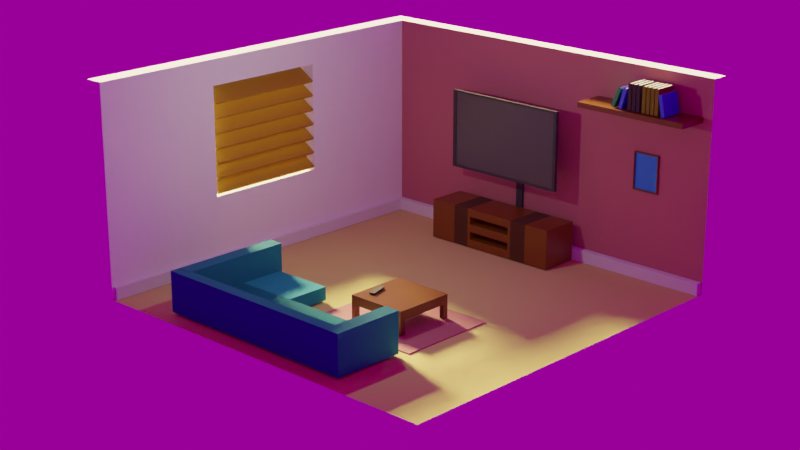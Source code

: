 # Source: living_room.blend  (saved by Blender 2.80.75; exported with 4.5.12 LTS)
import bpy
from mathutils import Matrix  # noqa: F401  (used for matrix-valued properties, if any)

bpy.ops.wm.read_factory_settings(use_empty=True)
scene = bpy.context.scene
scene.name = 'Scene'

# ---- collections
col_collection = bpy.data.collections.new('Collection'); scene.collection.children.link(col_collection)

# ---- images (referenced by path relative to the original .blend; pixels are not part of the script)
import os
ASSET_DIR = os.environ.get("B2B_ASSET_DIR", "")  # directory of the original .blend (textures are referenced by path, not embedded)
HERE = os.path.dirname(os.path.abspath(__file__))  # packed textures are extracted next to this script under _unpacked/

def load_image(name, relpath, width, height, colorspace="sRGB"):
    """Load a texture the original file referenced (path relative to the .blend, or extracted next to this script)."""
    p = next((c for c in (os.path.join(HERE, relpath), os.path.join(ASSET_DIR, relpath)) if relpath and os.path.exists(c)), "")
    if p:
        img = bpy.data.images.load(p, check_existing=True)
        img.name = name
    else:  # same state as the original file: an image datablock whose file is absent (Cycles renders it pink)
        img = bpy.data.images.new(name, width, height)
        img.source = "FILE"
        img.filepath = "//" + (relpath or name)
    img.colorspace_settings.name = colorspace
    return img
img_autumn_hockey_1k_hdr = load_image('autumn_hockey_1k.hdr', 'autumn_hockey_1k.hdr', 1024, 1024, 'Linear Rec.709')

# ---- materials (node trees are filled in below, after node groups)
mat_wall1 = bpy.data.materials.new('Wall1')
mat_wall1.alpha_threshold = 0.0
mat_wall1.line_color = (0.0, 0.0, 0.0, 1.0)
mat_wall2 = bpy.data.materials.new('Wall2')
mat_ground = bpy.data.materials.new('Ground')
mat_wood_001 = bpy.data.materials.new('Wood.001')
mat_carpet = bpy.data.materials.new('Carpet')
mat_couch = bpy.data.materials.new('Couch')
mat_cushions = bpy.data.materials.new('Cushions')
mat_tv = bpy.data.materials.new('TV')
mat_tv_border = bpy.data.materials.new('TV border')
mat_wood = bpy.data.materials.new('Wood')
mat_wood_darker = bpy.data.materials.new('Wood darker')
mat_frame = bpy.data.materials.new('Frame')
mat_photo = bpy.data.materials.new('Photo')
mat_blinds = bpy.data.materials.new('Blinds')
mat_tv_remote = bpy.data.materials.new('TV remote')
mat_pages = bpy.data.materials.new('Pages')
mat_book2 = bpy.data.materials.new('Book2')
mat_book1 = bpy.data.materials.new('Book1')
mat_book3 = bpy.data.materials.new('Book3')
mat_book4 = bpy.data.materials.new('Book4')

# ---- material node trees
mat_wall1.use_nodes = True; mat_wall1.node_tree.nodes.clear()
_N = mat_wall1.node_tree.nodes; _L = mat_wall1.node_tree.links
n0 = _N.new('ShaderNodeOutputMaterial'); n0.name = 'Material Output'; n0.location = (300, 300)
n1 = _N.new('ShaderNodeBsdfPrincipled'); n1.name = 'Principled BSDF'; n1.location = (10, 300)
n1.distribution = 'GGX'
n1.subsurface_method = 'BURLEY'
n1.inputs[0].default_value = (1.0, 1.0, 1.0, 1.0)
n1.inputs[2].default_value = 1.0
n1.inputs[3].default_value = 1.45
n1.inputs[27].default_value = (0.0, 0.0, 0.0, 1.0)
n1.inputs[28].default_value = 1.0
_L.new(n1.outputs[0], n0.inputs[0])
n0.is_active_output = True
mat_wall2.use_nodes = True; mat_wall2.node_tree.nodes.clear()
_N = mat_wall2.node_tree.nodes; _L = mat_wall2.node_tree.links
n0 = _N.new('ShaderNodeOutputMaterial'); n0.name = 'Material Output'; n0.location = (300, 300)
n1 = _N.new('ShaderNodeBsdfPrincipled'); n1.name = 'Principled BSDF'; n1.location = (10, 300)
n1.distribution = 'GGX'
n1.subsurface_method = 'BURLEY'
n1.inputs[0].default_value = (0.4784, 0.1398, 0.1578, 1.0)
n1.inputs[2].default_value = 1.0
n1.inputs[3].default_value = 1.45
n1.inputs[27].default_value = (0.0, 0.0, 0.0, 1.0)
n1.inputs[28].default_value = 1.0
_L.new(n1.outputs[0], n0.inputs[0])
n0.is_active_output = True
mat_ground.use_nodes = True; mat_ground.node_tree.nodes.clear()
_N = mat_ground.node_tree.nodes; _L = mat_ground.node_tree.links
n0 = _N.new('ShaderNodeOutputMaterial'); n0.name = 'Material Output'; n0.location = (300, 300)
n1 = _N.new('ShaderNodeBsdfPrincipled'); n1.name = 'Principled BSDF'; n1.location = (10, 300)
n1.distribution = 'GGX'
n1.subsurface_method = 'BURLEY'
n1.inputs[0].default_value = (0.6793, 0.5656, 0.1677, 1.0)
n1.inputs[2].default_value = 1.0
n1.inputs[3].default_value = 1.45
n1.inputs[27].default_value = (0.0, 0.0, 0.0, 1.0)
n1.inputs[28].default_value = 1.0
_L.new(n1.outputs[0], n0.inputs[0])
n0.is_active_output = True
mat_wood_001.use_nodes = True; mat_wood_001.node_tree.nodes.clear()
_N = mat_wood_001.node_tree.nodes; _L = mat_wood_001.node_tree.links
n0 = _N.new('ShaderNodeOutputMaterial'); n0.name = 'Material Output'; n0.location = (300, 300)
n1 = _N.new('ShaderNodeBsdfPrincipled'); n1.name = 'Principled BSDF'; n1.location = (10, 300)
n1.distribution = 'GGX'
n1.subsurface_method = 'BURLEY'
n1.inputs[0].default_value = (0.1141, 0.03126, 0.0, 1.0)
n1.inputs[2].default_value = 0.3158
n1.inputs[3].default_value = 1.45
n1.inputs[27].default_value = (0.0, 0.0, 0.0, 1.0)
n1.inputs[28].default_value = 1.0
_L.new(n1.outputs[0], n0.inputs[0])
n0.is_active_output = True
mat_carpet.use_nodes = True; mat_carpet.node_tree.nodes.clear()
_N = mat_carpet.node_tree.nodes; _L = mat_carpet.node_tree.links
n0 = _N.new('ShaderNodeOutputMaterial'); n0.name = 'Material Output'; n0.location = (300, 300)
n1 = _N.new('ShaderNodeBsdfPrincipled'); n1.name = 'Principled BSDF'; n1.location = (10, 300)
n1.distribution = 'GGX'
n1.subsurface_method = 'BURLEY'
n1.inputs[0].default_value = (0.4784, 0.1398, 0.1578, 1.0)
n1.inputs[3].default_value = 1.45
n1.inputs[27].default_value = (0.0, 0.0, 0.0, 1.0)
n1.inputs[28].default_value = 1.0
_L.new(n1.outputs[0], n0.inputs[0])
n0.is_active_output = True
mat_couch.use_nodes = True; mat_couch.node_tree.nodes.clear()
_N = mat_couch.node_tree.nodes; _L = mat_couch.node_tree.links
n0 = _N.new('ShaderNodeOutputMaterial'); n0.name = 'Material Output'; n0.location = (300, 300)
n1 = _N.new('ShaderNodeBsdfPrincipled'); n1.name = 'Principled BSDF'; n1.location = (10, 300)
n1.distribution = 'GGX'
n1.subsurface_method = 'BURLEY'
n1.inputs[0].default_value = (0.00104, 0.1848, 0.2305, 1.0)
n1.inputs[2].default_value = 1.0
n1.inputs[3].default_value = 1.45
n1.inputs[27].default_value = (0.0, 0.0, 0.0, 1.0)
n1.inputs[28].default_value = 1.0
_L.new(n1.outputs[0], n0.inputs[0])
n0.is_active_output = True
mat_cushions.use_nodes = True; mat_cushions.node_tree.nodes.clear()
_N = mat_cushions.node_tree.nodes; _L = mat_cushions.node_tree.links
n0 = _N.new('ShaderNodeOutputMaterial'); n0.name = 'Material Output'; n0.location = (300, 300)
n1 = _N.new('ShaderNodeBsdfPrincipled'); n1.name = 'Principled BSDF'; n1.location = (10, 300)
n1.distribution = 'GGX'
n1.subsurface_method = 'BURLEY'
n1.inputs[0].default_value = (0.001214, 0.2582, 0.3231, 1.0)
n1.inputs[2].default_value = 1.0
n1.inputs[3].default_value = 1.45
n1.inputs[27].default_value = (0.0, 0.0, 0.0, 1.0)
n1.inputs[28].default_value = 1.0
_L.new(n1.outputs[0], n0.inputs[0])
n0.is_active_output = True
mat_tv.use_nodes = True; mat_tv.node_tree.nodes.clear()
_N = mat_tv.node_tree.nodes; _L = mat_tv.node_tree.links
n0 = _N.new('ShaderNodeOutputMaterial'); n0.name = 'Material Output'; n0.location = (300, 300)
n1 = _N.new('ShaderNodeBsdfPrincipled'); n1.name = 'Principled BSDF'; n1.location = (10, 300)
n1.distribution = 'GGX'
n1.subsurface_method = 'BURLEY'
n1.inputs[0].default_value = (0.0633, 0.0633, 0.0633, 1.0)
n1.inputs[2].default_value = 0.3246
n1.inputs[3].default_value = 1.45
n1.inputs[13].default_value = 0.4386
n1.inputs[27].default_value = (0.0, 0.0, 0.0, 1.0)
n1.inputs[28].default_value = 1.0
_L.new(n1.outputs[0], n0.inputs[0])
n0.is_active_output = True
mat_tv_border.use_nodes = True; mat_tv_border.node_tree.nodes.clear()
_N = mat_tv_border.node_tree.nodes; _L = mat_tv_border.node_tree.links
n0 = _N.new('ShaderNodeOutputMaterial'); n0.name = 'Material Output'; n0.location = (300, 300)
n1 = _N.new('ShaderNodeBsdfPrincipled'); n1.name = 'Principled BSDF'; n1.location = (10, 300)
n1.distribution = 'GGX'
n1.subsurface_method = 'BURLEY'
n1.inputs[0].default_value = (0.02727, 0.02727, 0.02727, 1.0)
n1.inputs[2].default_value = 0.7895
n1.inputs[3].default_value = 1.45
n1.inputs[27].default_value = (0.0, 0.0, 0.0, 1.0)
n1.inputs[28].default_value = 1.0
_L.new(n1.outputs[0], n0.inputs[0])
n0.is_active_output = True
mat_wood.use_nodes = True; mat_wood.node_tree.nodes.clear()
_N = mat_wood.node_tree.nodes; _L = mat_wood.node_tree.links
n0 = _N.new('ShaderNodeOutputMaterial'); n0.name = 'Material Output'; n0.location = (300, 300)
n1 = _N.new('ShaderNodeBsdfPrincipled'); n1.name = 'Principled BSDF'; n1.location = (10, 300)
n1.distribution = 'GGX'
n1.subsurface_method = 'BURLEY'
n1.inputs[0].default_value = (0.155, 0.04124, 0.0, 1.0)
n1.inputs[2].default_value = 0.3158
n1.inputs[3].default_value = 1.45
n1.inputs[27].default_value = (0.0, 0.0, 0.0, 1.0)
n1.inputs[28].default_value = 1.0
_L.new(n1.outputs[0], n0.inputs[0])
n0.is_active_output = True
mat_wood_darker.use_nodes = True; mat_wood_darker.node_tree.nodes.clear()
_N = mat_wood_darker.node_tree.nodes; _L = mat_wood_darker.node_tree.links
n0 = _N.new('ShaderNodeOutputMaterial'); n0.name = 'Material Output'; n0.location = (300, 300)
n1 = _N.new('ShaderNodeBsdfPrincipled'); n1.name = 'Principled BSDF'; n1.location = (10, 300)
n1.distribution = 'GGX'
n1.subsurface_method = 'BURLEY'
n1.inputs[0].default_value = (0.05814, 0.01728, 0.0, 1.0)
n1.inputs[2].default_value = 1.0
n1.inputs[3].default_value = 1.45
n1.inputs[27].default_value = (0.0, 0.0, 0.0, 1.0)
n1.inputs[28].default_value = 1.0
_L.new(n1.outputs[0], n0.inputs[0])
n0.is_active_output = True
mat_frame.use_nodes = True; mat_frame.node_tree.nodes.clear()
_N = mat_frame.node_tree.nodes; _L = mat_frame.node_tree.links
n0 = _N.new('ShaderNodeOutputMaterial'); n0.name = 'Material Output'; n0.location = (300, 300)
n1 = _N.new('ShaderNodeBsdfPrincipled'); n1.name = 'Principled BSDF'; n1.location = (10, 300)
n1.distribution = 'GGX'
n1.subsurface_method = 'BURLEY'
n1.inputs[0].default_value = (0.155, 0.04124, 0.0, 1.0)
n1.inputs[3].default_value = 1.45
n1.inputs[27].default_value = (0.0, 0.0, 0.0, 1.0)
n1.inputs[28].default_value = 1.0
_L.new(n1.outputs[0], n0.inputs[0])
n0.is_active_output = True
mat_photo.use_nodes = True; mat_photo.node_tree.nodes.clear()
_N = mat_photo.node_tree.nodes; _L = mat_photo.node_tree.links
n0 = _N.new('ShaderNodeOutputMaterial'); n0.name = 'Material Output'; n0.location = (300, 300)
n1 = _N.new('ShaderNodeBsdfPrincipled'); n1.name = 'Principled BSDF'; n1.location = (10, 300)
n1.distribution = 'GGX'
n1.subsurface_method = 'BURLEY'
n1.inputs[0].default_value = (0.01234, 0.2414, 0.8, 1.0)
n1.inputs[3].default_value = 1.45
n1.inputs[27].default_value = (0.0, 0.0, 0.0, 1.0)
n1.inputs[28].default_value = 1.0
_L.new(n1.outputs[0], n0.inputs[0])
n0.is_active_output = True
mat_blinds.use_nodes = True; mat_blinds.node_tree.nodes.clear()
_N = mat_blinds.node_tree.nodes; _L = mat_blinds.node_tree.links
n0 = _N.new('ShaderNodeOutputMaterial'); n0.name = 'Material Output'; n0.location = (300, 300)
n1 = _N.new('ShaderNodeBsdfPrincipled'); n1.name = 'Principled BSDF'; n1.location = (10, 300)
n1.distribution = 'GGX'
n1.subsurface_method = 'BURLEY'
n1.inputs[0].default_value = (0.4124, 0.2403, 0.008011, 1.0)
n1.inputs[2].default_value = 1.0
n1.inputs[3].default_value = 1.45
n1.inputs[27].default_value = (0.0, 0.0, 0.0, 1.0)
n1.inputs[28].default_value = 1.0
_L.new(n1.outputs[0], n0.inputs[0])
n0.is_active_output = True
mat_tv_remote.use_nodes = True; mat_tv_remote.node_tree.nodes.clear()
_N = mat_tv_remote.node_tree.nodes; _L = mat_tv_remote.node_tree.links
n0 = _N.new('ShaderNodeOutputMaterial'); n0.name = 'Material Output'; n0.location = (300, 300)
n1 = _N.new('ShaderNodeBsdfPrincipled'); n1.name = 'Principled BSDF'; n1.location = (10, 300)
n1.distribution = 'GGX'
n1.subsurface_method = 'BURLEY'
n1.inputs[0].default_value = (0.01491, 0.01491, 0.01491, 1.0)
n1.inputs[3].default_value = 1.45
n1.inputs[27].default_value = (0.0, 0.0, 0.0, 1.0)
n1.inputs[28].default_value = 1.0
_L.new(n1.outputs[0], n0.inputs[0])
n0.is_active_output = True
mat_pages.use_nodes = True; mat_pages.node_tree.nodes.clear()
_N = mat_pages.node_tree.nodes; _L = mat_pages.node_tree.links
n0 = _N.new('ShaderNodeOutputMaterial'); n0.name = 'Material Output'; n0.location = (300, 300)
n1 = _N.new('ShaderNodeBsdfPrincipled'); n1.name = 'Principled BSDF'; n1.location = (10, 300)
n1.distribution = 'GGX'
n1.subsurface_method = 'BURLEY'
n1.inputs[3].default_value = 1.45
n1.inputs[27].default_value = (0.0, 0.0, 0.0, 1.0)
n1.inputs[28].default_value = 1.0
_L.new(n1.outputs[0], n0.inputs[0])
n0.is_active_output = True
mat_book2.use_nodes = True; mat_book2.node_tree.nodes.clear()
_N = mat_book2.node_tree.nodes; _L = mat_book2.node_tree.links
n0 = _N.new('ShaderNodeOutputMaterial'); n0.name = 'Material Output'; n0.location = (300, 300)
n1 = _N.new('ShaderNodeBsdfPrincipled'); n1.name = 'Principled BSDF'; n1.location = (10, 300)
n1.distribution = 'GGX'
n1.subsurface_method = 'BURLEY'
n1.inputs[0].default_value = (0.02367, 0.03344, 0.8, 1.0)
n1.inputs[3].default_value = 1.45
n1.inputs[27].default_value = (0.0, 0.0, 0.0, 1.0)
n1.inputs[28].default_value = 1.0
_L.new(n1.outputs[0], n0.inputs[0])
n0.is_active_output = True
mat_book1.use_nodes = True; mat_book1.node_tree.nodes.clear()
_N = mat_book1.node_tree.nodes; _L = mat_book1.node_tree.links
n0 = _N.new('ShaderNodeOutputMaterial'); n0.name = 'Material Output'; n0.location = (300, 300)
n1 = _N.new('ShaderNodeBsdfPrincipled'); n1.name = 'Principled BSDF'; n1.location = (10, 300)
n1.distribution = 'GGX'
n1.subsurface_method = 'BURLEY'
n1.inputs[0].default_value = (0.0, 0.2596, 0.06292, 1.0)
n1.inputs[3].default_value = 1.45
n1.inputs[27].default_value = (0.0, 0.0, 0.0, 1.0)
n1.inputs[28].default_value = 1.0
_L.new(n1.outputs[0], n0.inputs[0])
n0.is_active_output = True
mat_book3.use_nodes = True; mat_book3.node_tree.nodes.clear()
_N = mat_book3.node_tree.nodes; _L = mat_book3.node_tree.links
n0 = _N.new('ShaderNodeOutputMaterial'); n0.name = 'Material Output'; n0.location = (300, 300)
n1 = _N.new('ShaderNodeBsdfPrincipled'); n1.name = 'Principled BSDF'; n1.location = (10, 300)
n1.distribution = 'GGX'
n1.subsurface_method = 'BURLEY'
n1.inputs[0].default_value = (0.04, 0.02311, 0.02929, 1.0)
n1.inputs[2].default_value = 1.0
n1.inputs[3].default_value = 1.45
n1.inputs[27].default_value = (0.0, 0.0, 0.0, 1.0)
n1.inputs[28].default_value = 1.0
_L.new(n1.outputs[0], n0.inputs[0])
n0.is_active_output = True
mat_book4.use_nodes = True; mat_book4.node_tree.nodes.clear()
_N = mat_book4.node_tree.nodes; _L = mat_book4.node_tree.links
n0 = _N.new('ShaderNodeOutputMaterial'); n0.name = 'Material Output'; n0.location = (300, 300)
n1 = _N.new('ShaderNodeBsdfPrincipled'); n1.name = 'Principled BSDF'; n1.location = (10, 300)
n1.distribution = 'GGX'
n1.subsurface_method = 'BURLEY'
n1.inputs[0].default_value = (0.1675, 0.1735, 0.003869, 1.0)
n1.inputs[2].default_value = 1.0
n1.inputs[3].default_value = 1.45
n1.inputs[27].default_value = (0.0, 0.0, 0.0, 1.0)
n1.inputs[28].default_value = 1.0
_L.new(n1.outputs[0], n0.inputs[0])
n0.is_active_output = True

# ---- world
world_easyhdr = bpy.data.worlds.new('EasyHDR'); scene.world = world_easyhdr
world_easyhdr.use_nodes = True; world_easyhdr.node_tree.nodes.clear()
_N = world_easyhdr.node_tree.nodes; _L = world_easyhdr.node_tree.links
n0 = _N.new('ShaderNodeTexCoord'); n0.name = 'Texture Coordinate'; n0.location = (130, 252)
n1 = _N.new('ShaderNodeMapping'); n1.name = 'Mapping'; n1.location = (310, 252)
n2 = _N.new('ShaderNodeTexEnvironment'); n2.name = 'Environment'; n2.location = (680, 252)
n2.image = img_autumn_hockey_1k_hdr
n3 = _N.new('ShaderNodeBackground'); n3.name = 'Background'; n3.location = (1500, 252)
n4 = _N.new('ShaderNodeGamma'); n4.name = 'Gamma'; n4.location = (960, 350)
n5 = _N.new('ShaderNodeHueSaturation'); n5.name = 'Saturation'; n5.location = (1120, 350)
n6 = _N.new('ShaderNodeMix'); n6.name = 'Mix'; n6.location = (1290, 350)
n6.data_type = 'RGBA'
n6.blend_type = 'MULTIPLY'
n6.inputs[0].default_value = 0.0
n6.inputs[7].default_value = (0.5, 0.4744, 0.4744, 1.0)
n7 = _N.new('ShaderNodeMath'); n7.name = 'Math_multiply'; n7.location = (960, 100)
n7.operation = 'MULTIPLY'
n7.inputs[1].default_value = 0.0
n8 = _N.new('ShaderNodeMath'); n8.name = 'Math_divide'; n8.location = (1120, 100)
n8.operation = 'DIVIDE'
n8.inputs[1].default_value = 100.0
n9 = _N.new('ShaderNodeMath'); n9.name = 'Math_add'; n9.location = (1290, 100)
n9.inputs[1].default_value = 0.2
n10 = _N.new('ShaderNodeOutputWorld'); n10.name = 'World Output'; n10.location = (1660, 252)
_L.new(n0.outputs[0], n1.inputs[0])
_L.new(n1.outputs[0], n2.inputs[0])
_L.new(n2.outputs[0], n4.inputs[0])
_L.new(n4.outputs[0], n5.inputs[4])
_L.new(n5.outputs[0], n6.inputs[6])
_L.new(n2.outputs[0], n7.inputs[0])
_L.new(n7.outputs[0], n8.inputs[0])
_L.new(n8.outputs[0], n9.inputs[0])
_L.new(n9.outputs[0], n3.inputs[1])
_L.new(n6.outputs[2], n3.inputs[0])
_L.new(n3.outputs[0], n10.inputs[0])
n10.is_active_output = True
world_easyhdr.use_sun_shadow = False
world_easyhdr.sun_shadow_jitter_overblur = 0.0

# ---- cameras
cam_camera = bpy.data.cameras.new('Camera')
cam_camera.clip_end = 100.0
cam_camera.lens = 72.9
cam_camera.ortho_scale = 7.314
cam_camera.lens_unit = 'FOV'

# ---- lights
light_light = bpy.data.lights.new('Light', 'POINT')
light_light.color = (0.8728, 1.0, 0.7556)
light_light.transmission_factor = 0.0
light_light.energy = 500.0
light_light.shadow_soft_size = 0.1
light_light.shadow_maximum_resolution = 0.002
light_light.use_absolute_resolution = True
light_light_001 = bpy.data.lights.new('Light.001', 'SUN')
light_light_001.color = (1.0, 0.7248, 0.3519)
light_light_001.transmission_factor = 0.0
light_light_001.angle = 0.1993
light_light_001.energy = 25.0
light_light_001.shadow_soft_size = 0.09541
light_light_001.shadow_cascade_max_distance = 1000.0

# ---- meshes
me_cube = bpy.data.meshes.new('Cube')
me_cube.from_pydata([(1.0, 1.0, 1.0), (1.0, 1.0, -1.0), (1.0, -1.0, 1.0), (1.0, -1.0, -1.0), (-1.0, 1.0, 1.0), (-1.0, 1.0, -1.0), (-1.0, -1.0, 1.0), (-1.0, -1.0, -1.0), (-0.9145, 1.0, -1.0), (-0.9145, -1.0, 1.0), (-0.9145, -1.0, -1.0), (-0.9145, 1.0, 1.0), (-1.0, -0.9079, -1.0), (1.0, -0.9079, 1.0), (-1.0, -0.9079, 1.0), (1.0, -0.9079, -1.0), (-0.9145, -0.9079, -1.0), (-0.9145, -0.9079, 1.0), (-0.9145, -1.0, 109.3), (-1.0, -1.0, 109.3), (1.0, -0.9079, 109.3), (1.0, -1.0, 109.3), (-1.0, -0.9079, 109.3), (-1.0, 1.0, 109.3), (-0.9145, 1.0, 109.3), (-0.9145, -0.9079, 109.3), (-0.2763, -1.0, -1.0), (0.3618, -1.0, -1.0), (-0.2763, 1.0, 1.0), (0.3618, 1.0, 1.0), (0.3618, 1.0, -1.0), (-0.2763, 1.0, -1.0), (0.3618, -1.0, 1.0), (-0.2763, -1.0, 1.0), (-0.2763, -0.9079, 1.0), (0.3618, -0.9079, 1.0), (0.3618, -0.9079, -1.0), (-0.2763, -0.9079, -1.0), (0.3618, -1.0, 109.3), (-0.2763, -1.0, 109.3), (-0.2763, -0.9079, 109.3), (0.3618, -0.9079, 109.3), (-1.0, -1.0, 38.1), (-0.9145, -1.0, 38.1), (-0.9145, -0.9079, 38.1), (1.0, -0.9079, 38.1), (-1.0, 1.0, 38.1), (-0.9145, 1.0, 38.1), (1.0, -1.0, 38.1), (-1.0, -0.9079, 38.1), (-0.2763, -1.0, 38.1), (0.3618, -1.0, 38.1), (0.3618, -0.9079, 38.1), (-0.2763, -0.9079, 38.1), (-0.9145, -1.0, 95.75), (-0.9145, -0.9079, 95.75), (-1.0, 1.0, 95.75), (1.0, -1.0, 95.75), (-0.2763, -1.0, 95.75), (0.3618, -1.0, 95.75), (0.3618, -0.9079, 95.75), (-0.2763, -0.9079, 95.75), (-1.0, -1.0, 95.75), (1.0, -0.9079, 95.75), (-0.9145, 1.0, 95.75), (-1.0, -0.9079, 95.75)], [], [(64, 56, 23, 24), (10, 9, 6, 7), (12, 14, 4, 5), (36, 15, 3, 27), (15, 13, 2, 3), (30, 29, 0, 1), (5, 4, 11, 8), (12, 16, 10, 7), (26, 33, 9, 10), (61, 55, 25, 40), (28, 11, 17, 34), (5, 8, 16, 12), (1, 0, 13, 15), (30, 1, 15, 36), (7, 6, 14, 12), (62, 54, 18, 19), (25, 22, 19, 18), (40, 25, 18, 39), (24, 23, 22, 25), (59, 57, 21, 38), (65, 62, 19, 22), (56, 65, 22, 23), (57, 63, 20, 21), (55, 64, 24, 25), (54, 58, 39, 18), (58, 59, 38, 39), (20, 41, 38, 21), (41, 40, 39, 38), (8, 31, 37, 16), (31, 30, 36, 37), (0, 29, 35, 13), (29, 28, 34, 35), (63, 60, 41, 20), (60, 61, 40, 41), (3, 2, 32, 27), (27, 32, 33, 26), (8, 11, 28, 31), (31, 28, 29, 30), (16, 37, 26, 10), (37, 36, 27, 26), (35, 34, 53, 52), (13, 35, 52, 45), (33, 32, 51, 50), (9, 33, 50, 43), (17, 11, 47, 44), (2, 13, 45, 48), (4, 14, 49, 46), (14, 6, 42, 49), (32, 2, 48, 51), (6, 9, 43, 42), (34, 17, 44, 53), (11, 4, 46, 47), (58, 50, 53, 61), (45, 52, 60, 63), (53, 50, 51, 52), (43, 50, 58, 54), (44, 47, 64, 55), (48, 45, 63, 57), (46, 49, 65, 56), (49, 42, 62, 65), (51, 48, 57, 59), (42, 43, 54, 62), (53, 44, 55, 61), (47, 46, 56, 64), (61, 60, 59, 58), (59, 60, 52, 51)])
me_cube.polygons.foreach_set('material_index', [0, 0, 0, 0, 0, 0, 0, 0, 0, 0, 2, 0, 0, 0, 0, 0, 0, 0, 0, 0, 0, 0, 0, 1, 0, 0, 0, 0, 0, 0, 2, 2, 0, 0, 0, 0, 0, 0, 0, 0, 0, 0, 0, 0, 1, 0, 0, 0, 0, 0, 0, 0, 0, 0, 0, 0, 1, 0, 0, 0, 0, 0, 0, 0, 0, 0])
_uv = me_cube.uv_layers.new(name='UVMap')
_uv.uv.foreach_set('vector', [0.875, 0.5107, 0.875, 0.5, 0.875, 0.5, 0.875, 0.5107, 0.375, 0.4893, 0.625, 0.4893, 0.625, 0.5, 0.375, 0.5, 0.375, 0.5115, 0.625, 0.5115, 0.625, 0.75, 0.375, 0.75, 0.5452, 0.9885, 0.625, 0.9885, 0.625, 1.0, 0.5452, 1.0, 0.125, 0.7385, 0.375, 0.7385, 0.375, 0.75, 0.125, 0.75, 0.625, 0.6702, 0.875, 0.6702, 0.875, 0.75, 0.625, 0.75, 0.625, 0.5, 0.875, 0.5, 0.875, 0.5107, 0.625, 0.5107, 0.375, 0.9885, 0.3857, 0.9885, 0.3857, 1.0, 0.375, 1.0, 0.375, 0.4095, 0.625, 0.4095, 0.625, 0.4893, 0.375, 0.4893, 0.5345, 0.2385, 0.6143, 0.2385, 0.6143, 0.2385, 0.5345, 0.2385, 0.5345, 0.0, 0.6143, 0.0, 0.6143, 0.2385, 0.5345, 0.2385, 0.375, 0.75, 0.3857, 0.75, 0.3857, 0.9885, 0.375, 0.9885, 0.125, 0.5, 0.375, 0.5, 0.375, 0.7385, 0.125, 0.7385, 0.5452, 0.75, 0.625, 0.75, 0.625, 0.9885, 0.5452, 0.9885, 0.375, 0.5, 0.625, 0.5, 0.625, 0.5115, 0.375, 0.5115, 0.625, 0.5, 0.625, 0.4893, 0.625, 0.4893, 0.625, 0.5, 0.6143, 0.2385, 0.625, 0.2385, 0.625, 0.25, 0.6143, 0.25, 0.5345, 0.2385, 0.6143, 0.2385, 0.6143, 0.25, 0.5345, 0.25, 0.6143, 0.0, 0.625, 0.0, 0.625, 0.2385, 0.6143, 0.2385, 0.625, 0.3298, 0.625, 0.25, 0.625, 0.25, 0.625, 0.3298, 0.625, 0.5115, 0.625, 0.5, 0.625, 0.5, 0.625, 0.5115, 0.625, 0.75, 0.625, 0.5115, 0.625, 0.5115, 0.625, 0.75, 0.375, 0.75, 0.375, 0.7385, 0.375, 0.7385, 0.375, 0.75, 0.6143, 0.2385, 0.6143, 0.0, 0.6143, 0.0, 0.6143, 0.2385, 0.625, 0.4893, 0.625, 0.4095, 0.625, 0.4095, 0.625, 0.4893, 0.625, 0.4095, 0.625, 0.3298, 0.625, 0.3298, 0.625, 0.4095, 0.375, 0.2385, 0.4548, 0.2385, 0.4548, 0.25, 0.375, 0.25, 0.4548, 0.2385, 0.5345, 0.2385, 0.5345, 0.25, 0.4548, 0.25, 0.3857, 0.75, 0.4655, 0.75, 0.4655, 0.9885, 0.3857, 0.9885, 0.4655, 0.75, 0.5452, 0.75, 0.5452, 0.9885, 0.4655, 0.9885, 0.375, 0.0, 0.4548, 0.0, 0.4548, 0.2385, 0.375, 0.2385, 0.4548, 0.0, 0.5345, 0.0, 0.5345, 0.2385, 0.4548, 0.2385, 0.375, 0.2385, 0.4548, 0.2385, 0.4548, 0.2385, 0.375, 0.2385, 0.4548, 0.2385, 0.5345, 0.2385, 0.5345, 0.2385, 0.4548, 0.2385, 0.375, 0.25, 0.625, 0.25, 0.625, 0.3298, 0.375, 0.3298, 0.375, 0.3298, 0.625, 0.3298, 0.625, 0.4095, 0.375, 0.4095, 0.625, 0.5107, 0.875, 0.5107, 0.875, 0.5905, 0.625, 0.5905, 0.625, 0.5905, 0.875, 0.5905, 0.875, 0.6702, 0.625, 0.6702, 0.3857, 0.9885, 0.4655, 0.9885, 0.4655, 1.0, 0.3857, 1.0, 0.4655, 0.9885, 0.5452, 0.9885, 0.5452, 1.0, 0.4655, 1.0, 0.4548, 0.2385, 0.5345, 0.2385, 0.5345, 0.2385, 0.4548, 0.2385, 0.375, 0.2385, 0.4548, 0.2385, 0.4548, 0.2385, 0.375, 0.2385, 0.625, 0.4095, 0.625, 0.3298, 0.625, 0.3298, 0.625, 0.4095, 0.625, 0.4893, 0.625, 0.4095, 0.625, 0.4095, 0.625, 0.4893, 0.6143, 0.2385, 0.6143, 0.0, 0.6143, 0.0, 0.6143, 0.2385, 0.375, 0.75, 0.375, 0.7385, 0.375, 0.7385, 0.375, 0.75, 0.625, 0.75, 0.625, 0.5115, 0.625, 0.5115, 0.625, 0.75, 0.625, 0.5115, 0.625, 0.5, 0.625, 0.5, 0.625, 0.5115, 0.625, 0.3298, 0.625, 0.25, 0.625, 0.25, 0.625, 0.3298, 0.625, 0.5, 0.625, 0.4893, 0.625, 0.4893, 0.625, 0.5, 0.5345, 0.2385, 0.6143, 0.2385, 0.6143, 0.2385, 0.5345, 0.2385, 0.875, 0.5107, 0.875, 0.5, 0.875, 0.5, 0.875, 0.5107, 0.625, 0.4095, 0.625, 0.4095, 0.5345, 0.2385, 0.5345, 0.2385, 0.375, 0.2385, 0.4548, 0.2385, 0.4548, 0.2385, 0.375, 0.2385, 0.5345, 0.2385, 0.625, 0.4095, 0.625, 0.3298, 0.4548, 0.2385, 0.625, 0.4893, 0.625, 0.4095, 0.625, 0.4095, 0.625, 0.4893, 0.6143, 0.2385, 0.6143, 0.0, 0.6143, 0.0, 0.6143, 0.2385, 0.375, 0.75, 0.375, 0.7385, 0.375, 0.7385, 0.375, 0.75, 0.625, 0.75, 0.625, 0.5115, 0.625, 0.5115, 0.625, 0.75, 0.625, 0.5115, 0.625, 0.5, 0.625, 0.5, 0.625, 0.5115, 0.625, 0.3298, 0.625, 0.25, 0.625, 0.25, 0.625, 0.3298, 0.625, 0.5, 0.625, 0.4893, 0.625, 0.4893, 0.625, 0.5, 0.5345, 0.2385, 0.6143, 0.2385, 0.6143, 0.2385, 0.5345, 0.2385, 0.875, 0.5107, 0.875, 0.5, 0.875, 0.5, 0.875, 0.5107, 0.5345, 0.2385, 0.4548, 0.2385, 0.625, 0.3298, 0.625, 0.4095, 0.625, 0.3298, 0.4548, 0.2385, 0.4548, 0.2385, 0.625, 0.3298])
me_cube.materials.append(mat_wall1)
me_cube.materials.append(mat_wall2)
me_cube.materials.append(mat_ground)
me_cube.use_remesh_preserve_volume = False
me_cube.use_remesh_preserve_attributes = False
me_cube.use_mirror_vertex_groups = False
me_cube.update()
me_cube_001 = bpy.data.meshes.new('Cube.001')
me_cube_001.from_pydata([(-1.0, -1.0, -1.0), (-1.0, -1.0, 1.0), (-1.0, 1.0, -1.0), (-1.0, 1.0, 1.0), (1.0, -1.0, -1.0), (1.0, -1.0, 1.0), (1.0, 1.0, -1.0), (1.0, 1.0, 1.0), (-0.9656, 1.0, -1.0), (-0.9656, 1.0, 1.0), (-0.9656, -1.0, -1.0), (-0.9656, -1.0, 1.0), (-1.0, 157.8, 1.0), (-1.0, 157.8, -1.0), (-0.9656, 157.8, -1.0), (-0.9656, 157.8, 1.0)], [], [(0, 1, 3, 2), (8, 9, 7, 6), (6, 7, 5, 4), (10, 11, 1, 0), (8, 6, 4, 10), (9, 3, 1, 11), (7, 9, 11, 5), (2, 8, 10, 0), (4, 5, 11, 10), (8, 2, 13, 14), (13, 12, 15, 14), (3, 9, 15, 12), (2, 3, 12, 13), (9, 8, 14, 15)])
_uv = me_cube_001.uv_layers.new(name='UVMap')
_uv.uv.foreach_set('vector', [0.375, 0.0, 0.625, 0.0, 0.625, 0.25, 0.375, 0.25, 0.375, 0.2543, 0.625, 0.2543, 0.625, 0.5, 0.375, 0.5, 0.375, 0.5, 0.625, 0.5, 0.625, 0.75, 0.375, 0.75, 0.375, 0.9957, 0.625, 0.9957, 0.625, 1.0, 0.375, 1.0, 0.1293, 0.5, 0.375, 0.5, 0.375, 0.75, 0.1293, 0.75, 0.8707, 0.5, 0.875, 0.5, 0.875, 0.75, 0.8707, 0.75, 0.625, 0.5, 0.8707, 0.5, 0.8707, 0.75, 0.625, 0.75, 0.125, 0.5, 0.1293, 0.5, 0.1293, 0.75, 0.125, 0.75, 0.375, 0.75, 0.625, 0.75, 0.625, 0.9957, 0.375, 0.9957, 0.1293, 0.5, 0.125, 0.5, 0.125, 0.5, 0.1293, 0.5, 0.375, 0.25, 0.625, 0.25, 0.625, 0.2543, 0.375, 0.2543, 0.875, 0.5, 0.8707, 0.5, 0.8707, 0.5, 0.875, 0.5, 0.375, 0.25, 0.625, 0.25, 0.625, 0.25, 0.375, 0.25, 0.625, 0.2543, 0.375, 0.2543, 0.375, 0.2543, 0.625, 0.2543])
me_cube_001.use_remesh_preserve_volume = False
me_cube_001.use_remesh_preserve_attributes = False
me_cube_001.use_mirror_vertex_groups = False
me_cube_001.update()
me_cube_002 = bpy.data.meshes.new('Cube.002')
me_cube_002.from_pydata([(1.0, -1.0, -1.0), (1.0, -1.0, 1.0), (1.0, 0.0, -1.0), (1.0, 0.0, 1.0), (0.0, -1.0, -1.0), (0.0, -1.0, 1.0), (0.0, 0.0, 1.0), (0.0, 0.0, -1.0), (1.0, -0.8462, 1.0), (1.0, -0.8462, -1.0), (0.0, -0.8462, 1.0), (0.0, -0.8462, -1.0), (0.8242, -1.0, -1.0), (0.8242, 0.0, 1.0), (0.8242, -1.0, 1.0), (0.8242, 0.0, -1.0), (0.8242, -0.8462, 1.0), (0.8242, -0.8462, -1.0), (0.8242, -0.8462, -4.082), (1.0, -0.8462, -4.082), (1.0, -1.0, -4.082), (0.8242, -1.0, -4.082)], [], [(9, 8, 1, 0), (9, 0, 20, 19), (16, 10, 5, 14), (12, 14, 5, 4), (13, 6, 10, 16), (15, 2, 9, 17), (2, 3, 8, 9), (7, 15, 17, 11), (3, 13, 16, 8), (0, 1, 14, 12), (8, 16, 14, 1), (11, 17, 12, 4), (0, 12, 21, 20), (17, 9, 19, 18), (21, 18, 19, 20), (12, 17, 18, 21)])
_uv = me_cube_002.uv_layers.new(name='UVMap')
_uv.uv.foreach_set('vector', [0.375, 0.7308, 0.625, 0.7308, 0.625, 0.75, 0.375, 0.75, 0.375, 0.7308, 0.375, 0.75, 0.375, 0.75, 0.375, 0.7308, 0.647, 0.7308, 0.75, 0.7308, 0.75, 0.75, 0.647, 0.75, 0.375, 0.772, 0.625, 0.772, 0.625, 0.875, 0.375, 0.875, 0.647, 0.625, 0.75, 0.625, 0.75, 0.7308, 0.647, 0.7308, 0.353, 0.625, 0.375, 0.625, 0.375, 0.7308, 0.353, 0.7308, 0.375, 0.625, 0.625, 0.625, 0.625, 0.7308, 0.375, 0.7308, 0.25, 0.625, 0.353, 0.625, 0.353, 0.7308, 0.25, 0.7308, 0.625, 0.625, 0.647, 0.625, 0.647, 0.7308, 0.625, 0.7308, 0.375, 0.75, 0.625, 0.75, 0.625, 0.772, 0.375, 0.772, 0.625, 0.7308, 0.647, 0.7308, 0.647, 0.75, 0.625, 0.75, 0.25, 0.7308, 0.353, 0.7308, 0.353, 0.75, 0.25, 0.75, 0.375, 0.75, 0.375, 0.772, 0.375, 0.772, 0.375, 0.75, 0.353, 0.7308, 0.375, 0.7308, 0.375, 0.7308, 0.353, 0.7308, 0.353, 0.75, 0.353, 0.7308, 0.375, 0.7308, 0.375, 0.75, 0.353, 0.75, 0.353, 0.7308, 0.353, 0.7308, 0.353, 0.75])
me_cube_002.materials.append(mat_wood_001)
me_cube_002.use_remesh_preserve_volume = False
me_cube_002.use_remesh_preserve_attributes = False
me_cube_002.use_mirror_vertex_groups = False
me_cube_002.update()
me_cube_003 = bpy.data.meshes.new('Cube.003')
me_cube_003.from_pydata([(-1.0, -1.0, -1.0), (-1.0, -1.0, 1.0), (-1.0, 1.0, -1.0), (-1.0, 1.0, 1.0), (1.0, -1.0, -1.0), (1.0, -1.0, 1.0), (1.0, 1.0, -1.0), (1.0, 1.0, 1.0)], [], [(0, 1, 3, 2), (2, 3, 7, 6), (6, 7, 5, 4), (4, 5, 1, 0), (2, 6, 4, 0), (7, 3, 1, 5)])
_uv = me_cube_003.uv_layers.new(name='UVMap')
_uv.uv.foreach_set('vector', [0.375, 0.0, 0.625, 0.0, 0.625, 0.25, 0.375, 0.25, 0.375, 0.25, 0.625, 0.25, 0.625, 0.5, 0.375, 0.5, 0.375, 0.5, 0.625, 0.5, 0.625, 0.75, 0.375, 0.75, 0.375, 0.75, 0.625, 0.75, 0.625, 1.0, 0.375, 1.0, 0.125, 0.5, 0.375, 0.5, 0.375, 0.75, 0.125, 0.75, 0.625, 0.5, 0.875, 0.5, 0.875, 0.75, 0.625, 0.75])
me_cube_003.materials.append(mat_carpet)
me_cube_003.use_remesh_preserve_volume = False
me_cube_003.use_remesh_preserve_attributes = False
me_cube_003.use_mirror_vertex_groups = False
me_cube_003.update()
me_cube_006 = bpy.data.meshes.new('Cube.006')
me_cube_006.from_pydata([(-1.0, -1.0, -1.0), (-1.0, -1.0, 1.0), (-1.0, 1.0, -1.0), (-1.0, 1.0, 1.0), (1.0, -1.0, -1.0), (1.0, -1.0, 1.0), (1.0, 1.0, -1.0), (1.0, 1.0, 1.0)], [], [(0, 1, 3, 2), (2, 3, 7, 6), (6, 7, 5, 4), (4, 5, 1, 0), (2, 6, 4, 0), (7, 3, 1, 5)])
_uv = me_cube_006.uv_layers.new(name='UVMap')
_uv.uv.foreach_set('vector', [0.375, 0.0, 0.625, 0.0, 0.625, 0.25, 0.375, 0.25, 0.375, 0.25, 0.625, 0.25, 0.625, 0.5, 0.375, 0.5, 0.375, 0.5, 0.625, 0.5, 0.625, 0.75, 0.375, 0.75, 0.375, 0.75, 0.625, 0.75, 0.625, 1.0, 0.375, 1.0, 0.125, 0.5, 0.375, 0.5, 0.375, 0.75, 0.125, 0.75, 0.625, 0.5, 0.875, 0.5, 0.875, 0.75, 0.625, 0.75])
me_cube_006.materials.append(mat_couch)
me_cube_006.use_remesh_preserve_volume = False
me_cube_006.use_remesh_preserve_attributes = False
me_cube_006.use_mirror_vertex_groups = False
me_cube_006.update()
me_cube_007 = bpy.data.meshes.new('Cube.007')
me_cube_007.from_pydata([(-1.0, -1.0, -1.0), (-1.0, -1.0, 1.0), (-1.0, 1.0, -1.0), (-1.0, 1.0, 1.0), (1.0, -1.0, -1.0), (1.0, -1.0, 1.0), (1.0, 1.0, -1.0), (1.0, 1.0, 1.0)], [], [(0, 1, 3, 2), (2, 3, 7, 6), (6, 7, 5, 4), (4, 5, 1, 0), (2, 6, 4, 0), (7, 3, 1, 5)])
_uv = me_cube_007.uv_layers.new(name='UVMap')
_uv.uv.foreach_set('vector', [0.375, 0.0, 0.625, 0.0, 0.625, 0.25, 0.375, 0.25, 0.375, 0.25, 0.625, 0.25, 0.625, 0.5, 0.375, 0.5, 0.375, 0.5, 0.625, 0.5, 0.625, 0.75, 0.375, 0.75, 0.375, 0.75, 0.625, 0.75, 0.625, 1.0, 0.375, 1.0, 0.125, 0.5, 0.375, 0.5, 0.375, 0.75, 0.125, 0.75, 0.625, 0.5, 0.875, 0.5, 0.875, 0.75, 0.625, 0.75])
me_cube_007.materials.append(mat_couch)
me_cube_007.use_remesh_preserve_volume = False
me_cube_007.use_remesh_preserve_attributes = False
me_cube_007.use_mirror_vertex_groups = False
me_cube_007.update()
me_cube_009 = bpy.data.meshes.new('Cube.009')
me_cube_009.from_pydata([(-1.0, -1.0, -1.0), (-1.0, -1.0, 1.0), (-1.0, 1.0, -1.0), (-1.0, 1.0, 1.0), (1.0, -1.0, -1.0), (1.0, -1.0, 1.0), (1.0, 1.0, -1.0), (1.0, 1.0, 1.0)], [], [(0, 1, 3, 2), (2, 3, 7, 6), (6, 7, 5, 4), (4, 5, 1, 0), (2, 6, 4, 0), (7, 3, 1, 5)])
_uv = me_cube_009.uv_layers.new(name='UVMap')
_uv.uv.foreach_set('vector', [0.375, 0.0, 0.625, 0.0, 0.625, 0.25, 0.375, 0.25, 0.375, 0.25, 0.625, 0.25, 0.625, 0.5, 0.375, 0.5, 0.375, 0.5, 0.625, 0.5, 0.625, 0.75, 0.375, 0.75, 0.375, 0.75, 0.625, 0.75, 0.625, 1.0, 0.375, 1.0, 0.125, 0.5, 0.375, 0.5, 0.375, 0.75, 0.125, 0.75, 0.625, 0.5, 0.875, 0.5, 0.875, 0.75, 0.625, 0.75])
me_cube_009.materials.append(mat_couch)
me_cube_009.use_remesh_preserve_volume = False
me_cube_009.use_remesh_preserve_attributes = False
me_cube_009.use_mirror_vertex_groups = False
me_cube_009.update()
me_cube_011 = bpy.data.meshes.new('Cube.011')
me_cube_011.from_pydata([(-1.0, -1.0, -1.0), (-1.0, -1.0, 1.0), (-1.0, 1.0, -1.0), (-1.0, 1.0, 1.0), (1.0, -1.0, -1.0), (1.0, -1.0, 1.0), (1.0, 1.0, -1.0), (1.0, 1.0, 1.0), (-1.0, -1.0, -1.0), (-1.0, -1.0, 1.0), (-1.0, 1.0, -1.0), (-1.0, 1.0, 1.0), (1.0, -1.0, -1.0), (1.0, -1.0, 1.0), (1.0, 1.0, -1.0), (1.0, 1.0, 1.0)], [], [(0, 1, 3, 2), (2, 3, 7, 6), (6, 7, 5, 4), (4, 5, 1, 0), (2, 6, 4, 0), (7, 3, 1, 5), (8, 9, 11, 10), (10, 11, 15, 14), (14, 15, 13, 12), (12, 13, 9, 8), (10, 14, 12, 8), (15, 11, 9, 13)])
_uv = me_cube_011.uv_layers.new(name='UVMap')
_uv.uv.foreach_set('vector', [0.375, 0.0, 0.625, 0.0, 0.625, 0.25, 0.375, 0.25, 0.375, 0.25, 0.625, 0.25, 0.625, 0.5, 0.375, 0.5, 0.375, 0.5, 0.625, 0.5, 0.625, 0.75, 0.375, 0.75, 0.375, 0.75, 0.625, 0.75, 0.625, 1.0, 0.375, 1.0, 0.125, 0.5, 0.375, 0.5, 0.375, 0.75, 0.125, 0.75, 0.625, 0.5, 0.875, 0.5, 0.875, 0.75, 0.625, 0.75, 0.375, 0.0, 0.625, 0.0, 0.625, 0.25, 0.375, 0.25, 0.375, 0.25, 0.625, 0.25, 0.625, 0.5, 0.375, 0.5, 0.375, 0.5, 0.625, 0.5, 0.625, 0.75, 0.375, 0.75, 0.375, 0.75, 0.625, 0.75, 0.625, 1.0, 0.375, 1.0, 0.125, 0.5, 0.375, 0.5, 0.375, 0.75, 0.125, 0.75, 0.625, 0.5, 0.875, 0.5, 0.875, 0.75, 0.625, 0.75])
me_cube_011.materials.append(mat_cushions)
me_cube_011.use_remesh_preserve_volume = False
me_cube_011.use_remesh_preserve_attributes = False
me_cube_011.use_mirror_vertex_groups = False
me_cube_011.update()
me_cube_012 = bpy.data.meshes.new('Cube.012')
me_cube_012.from_pydata([(-1.0, -1.0, -1.0), (-1.0, -1.0, 1.0), (-1.0, 1.0, -1.0), (-1.0, 1.0, 1.0), (1.0, -1.0, -1.0), (1.0, -1.0, 1.0), (1.0, 1.0, -1.0), (1.0, 1.0, 1.0)], [], [(0, 1, 3, 2), (2, 3, 7, 6), (6, 7, 5, 4), (4, 5, 1, 0), (2, 6, 4, 0), (7, 3, 1, 5)])
_uv = me_cube_012.uv_layers.new(name='UVMap')
_uv.uv.foreach_set('vector', [0.375, 0.0, 0.625, 0.0, 0.625, 0.25, 0.375, 0.25, 0.375, 0.25, 0.625, 0.25, 0.625, 0.5, 0.375, 0.5, 0.375, 0.5, 0.625, 0.5, 0.625, 0.75, 0.375, 0.75, 0.375, 0.75, 0.625, 0.75, 0.625, 1.0, 0.375, 1.0, 0.125, 0.5, 0.375, 0.5, 0.375, 0.75, 0.125, 0.75, 0.625, 0.5, 0.875, 0.5, 0.875, 0.75, 0.625, 0.75])
me_cube_012.materials.append(mat_cushions)
me_cube_012.use_remesh_preserve_volume = False
me_cube_012.use_remesh_preserve_attributes = False
me_cube_012.use_mirror_vertex_groups = False
me_cube_012.update()
me_cube_013 = bpy.data.meshes.new('Cube.013')
me_cube_013.from_pydata([(-1.0, -1.0, -1.0), (-1.0, -1.0, 1.0), (-1.0, 1.0, -1.0), (-1.0, 1.0, 1.0), (1.0, -0.9479, -0.9479), (1.0, -0.9479, 0.9479), (1.0, 0.9479, -0.9479), (1.0, 0.9479, 0.9479), (1.0, 1.0, 1.0), (1.0, 1.0, -1.0), (1.0, -1.0, -1.0), (1.0, -1.0, 1.0), (0.1806, 0.9479, 0.9479), (0.1806, 0.9479, -0.9479), (0.1806, -0.9479, -0.9479), (0.1806, -0.9479, 0.9479)], [], [(0, 1, 3, 2), (2, 3, 8, 9), (5, 4, 14, 15), (10, 11, 1, 0), (2, 9, 10, 0), (8, 3, 1, 11), (7, 6, 9, 8), (6, 4, 10, 9), (5, 7, 8, 11), (4, 5, 11, 10), (13, 12, 15, 14), (4, 6, 13, 14), (7, 5, 15, 12), (6, 7, 12, 13)])
me_cube_013.polygons.foreach_set('material_index', [1, 1, 0, 1, 1, 1, 1, 1, 1, 1, 0, 0, 0, 0])
_uv = me_cube_013.uv_layers.new(name='UVMap')
_uv.uv.foreach_set('vector', [0.375, 0.0, 0.625, 0.0, 0.625, 0.25, 0.375, 0.25, 0.375, 0.25, 0.625, 0.25, 0.625, 0.5, 0.375, 0.5, 0.6185, 0.7435, 0.3815, 0.7435, 0.3815, 0.7435, 0.6185, 0.7435, 0.375, 0.75, 0.625, 0.75, 0.625, 1.0, 0.375, 1.0, 0.125, 0.5, 0.375, 0.5, 0.375, 0.75, 0.125, 0.75, 0.625, 0.5, 0.875, 0.5, 0.875, 0.75, 0.625, 0.75, 0.6185, 0.5065, 0.3815, 0.5065, 0.375, 0.5, 0.625, 0.5, 0.3815, 0.5065, 0.3815, 0.7435, 0.375, 0.75, 0.375, 0.5, 0.6185, 0.7435, 0.6185, 0.5065, 0.625, 0.5, 0.625, 0.75, 0.3815, 0.7435, 0.6185, 0.7435, 0.625, 0.75, 0.375, 0.75, 0.3815, 0.5065, 0.6185, 0.5065, 0.6185, 0.7435, 0.3815, 0.7435, 0.3815, 0.7435, 0.3815, 0.5065, 0.3815, 0.5065, 0.3815, 0.7435, 0.6185, 0.5065, 0.6185, 0.7435, 0.6185, 0.7435, 0.6185, 0.5065, 0.3815, 0.5065, 0.6185, 0.5065, 0.6185, 0.5065, 0.3815, 0.5065])
me_cube_013.materials.append(mat_tv)
me_cube_013.materials.append(mat_tv_border)
me_cube_013.use_remesh_preserve_volume = False
me_cube_013.use_remesh_preserve_attributes = False
me_cube_013.use_mirror_vertex_groups = False
me_cube_013.update()
me_cube_014 = bpy.data.meshes.new('Cube.014')
me_cube_014.from_pydata([(-1.0, -1.0, -1.0), (-1.0, -1.0, 1.0), (-1.0, 1.0, -1.0), (-1.0, 1.0, 1.0), (1.0, -1.0, -1.0), (1.0, -1.0, 1.0), (1.0, 1.0, -1.0), (1.0, 1.0, 1.0), (-1.0, 0.6758, -1.0), (-1.0, 0.3424, -1.0), (-1.0, 0.009111, -1.0), (-1.0, -0.3242, -1.0), (-1.0, -0.6576, -1.0), (-1.0, -0.6576, 1.0), (-1.0, -0.3242, 1.0), (-1.0, 0.009111, 1.0), (-1.0, 0.3424, 1.0), (-1.0, 0.6758, 1.0), (1.0, -0.6576, -1.0), (1.0, -0.3242, -1.0), (1.0, 0.009111, -1.0), (1.0, 0.3424, -1.0), (1.0, 0.6758, -1.0), (1.0, 0.6758, 1.0), (1.0, 0.3424, 1.0), (1.0, 0.009111, 1.0), (1.0, -0.3242, 1.0), (1.0, -0.6576, 1.0), (-1.0, -1.0, -0.5889), (-1.0, -1.0, -0.1889), (-1.0, -1.0, 0.2111), (-1.0, -1.0, 0.6111), (-1.0, 1.0, 0.6111), (-1.0, 1.0, 0.2111), (-1.0, 1.0, -0.1889), (-1.0, 1.0, -0.5889), (1.0, 1.0, 0.6111), (1.0, 1.0, 0.2111), (1.0, 1.0, -0.1889), (1.0, 1.0, -0.5889), (1.0, -1.0, 0.6111), (1.0, -1.0, 0.2111), (1.0, -1.0, -0.1889), (1.0, -1.0, -0.5889), (1.0, 0.6758, 0.6111), (1.0, 0.6758, 0.2111), (1.0, 0.6758, -0.1889), (1.0, 0.6758, -0.5889), (1.0, 0.3424, 0.6111), (1.0, 0.3424, 0.2111), (1.0, 0.3424, -0.1889), (1.0, 0.3424, -0.5889), (1.0, 0.009111, 0.6111), (1.0, 0.009111, 0.2111), (1.0, 0.009111, -0.1889), (1.0, 0.009111, -0.5889), (1.0, -0.3242, 0.6111), (1.0, -0.3242, 0.2111), (1.0, -0.3242, -0.1889), (1.0, -0.3242, -0.5889), (1.0, -0.6576, 0.6111), (1.0, -0.6576, 0.2111), (1.0, -0.6576, -0.1889), (1.0, -0.6576, -0.5889), (-1.0, -0.6576, 0.6111), (-1.0, -0.6576, 0.2111), (-1.0, -0.6576, -0.1889), (-1.0, -0.6576, -0.5889), (-1.0, -0.3242, 0.6111), (-1.0, -0.3242, 0.2111), (-1.0, -0.3242, -0.1889), (-1.0, -0.3242, -0.5889), (-1.0, 0.009111, 0.6111), (-1.0, 0.009111, 0.2111), (-1.0, 0.009111, -0.1889), (-1.0, 0.009111, -0.5889), (-1.0, 0.3424, 0.6111), (-1.0, 0.3424, 0.2111), (-1.0, 0.3424, -0.1889), (-1.0, 0.3424, -0.5889), (-1.0, 0.6758, 0.6111), (-1.0, 0.6758, 0.2111), (-1.0, 0.6758, -0.1889), (-1.0, 0.6758, -0.5889), (0.207, 0.3424, 0.6111), (0.207, 0.3424, 0.2111), (0.207, 0.3424, -0.1889), (0.207, 0.3424, -0.5889), (0.207, 0.009111, 0.6111), (0.207, 0.009111, 0.2111), (0.207, 0.009111, -0.1889), (0.207, 0.009111, -0.5889), (0.207, -0.3242, 0.6111), (0.207, -0.3242, 0.2111), (0.207, -0.3242, -0.1889), (0.207, -0.3242, -0.5889), (-1.0, -0.3676, -1.0), (-1.0, -0.3676, 1.0), (1.0, -0.3676, -1.0), (1.0, -0.3676, 1.0), (-1.0, -0.3676, -0.5889), (-1.0, -0.3676, -0.1889), (-1.0, -0.3676, 0.2111), (-1.0, -0.3676, 0.6111), (1.0, -0.3676, -0.5889), (1.0, -0.3676, -0.1889), (1.0, -0.3676, 0.2111), (1.0, -0.3676, 0.6111), (-1.0, 0.3869, -1.0), (-1.0, 0.3869, 1.0), (1.0, 0.3869, -1.0), (1.0, 0.3869, 1.0), (-1.0, 0.3869, -0.5889), (-1.0, 0.3869, -0.1889), (-1.0, 0.3869, 0.2111), (-1.0, 0.3869, 0.6111), (1.0, 0.3869, -0.5889), (1.0, 0.3869, -0.1889), (1.0, 0.3869, 0.2111), (1.0, 0.3869, 0.6111), (-1.0, 0.6364, 1.0), (1.0, 0.6364, -1.0), (-1.0, 0.6364, -0.5889), (-1.0, 0.6364, -0.1889), (-1.0, 0.6364, 0.2111), (-1.0, 0.6364, 0.6111), (-1.0, 0.6364, -1.0), (1.0, 0.6364, 1.0), (1.0, 0.6364, -0.5889), (1.0, 0.6364, -0.1889), (1.0, 0.6364, 0.2111), (1.0, 0.6364, 0.6111), (-1.0, -0.6065, -1.0), (1.0, -0.6065, 1.0), (1.0, -0.6065, -0.5889), (1.0, -0.6065, -0.1889), (1.0, -0.6065, 0.2111), (1.0, -0.6065, 0.6111), (-1.0, -0.6065, 1.0), (1.0, -0.6065, -1.0), (-1.0, -0.6065, -0.5889), (-1.0, -0.6065, -0.1889), (-1.0, -0.6065, 0.2111), (-1.0, -0.6065, 0.6111)], [], [(80, 17, 3, 32), (32, 3, 7, 36), (60, 27, 5, 40), (40, 5, 1, 31), (12, 18, 4, 0), (27, 13, 1, 5), (7, 3, 17, 23), (111, 109, 16, 24), (24, 16, 15, 25), (25, 15, 14, 26), (133, 138, 13, 27), (2, 6, 22, 8), (108, 110, 21, 9), (9, 21, 20, 10), (10, 20, 19, 11), (132, 139, 18, 12), (36, 7, 23, 44), (119, 111, 24, 48), (48, 24, 25, 52), (52, 25, 26, 56), (137, 133, 27, 60), (31, 1, 13, 64), (103, 97, 14, 68), (68, 14, 15, 72), (72, 15, 16, 76), (125, 120, 17, 80), (126, 122, 83, 8), (122, 123, 82, 83), (123, 124, 81, 82), (124, 125, 80, 81), (10, 75, 79, 9), (75, 74, 78, 79), (74, 73, 77, 78), (73, 72, 76, 77), (11, 71, 75, 10), (71, 70, 74, 75), (70, 69, 73, 74), (69, 68, 72, 73), (96, 100, 71, 11), (100, 101, 70, 71), (101, 102, 69, 70), (102, 103, 68, 69), (0, 28, 67, 12), (28, 29, 66, 67), (29, 30, 65, 66), (30, 31, 64, 65), (139, 134, 63, 18), (134, 135, 62, 63), (135, 136, 61, 62), (136, 137, 60, 61), (20, 55, 59, 19), (57, 53, 89, 93), (54, 53, 57, 58), (50, 54, 90, 86), (21, 51, 55, 20), (54, 58, 94, 90), (50, 49, 53, 54), (51, 50, 86, 87), (110, 116, 51, 21), (116, 117, 50, 51), (117, 118, 49, 50), (118, 119, 48, 49), (6, 39, 47, 22), (39, 38, 46, 47), (38, 37, 45, 46), (37, 36, 44, 45), (4, 43, 28, 0), (43, 42, 29, 28), (42, 41, 30, 29), (41, 40, 31, 30), (18, 63, 43, 4), (63, 62, 42, 43), (62, 61, 41, 42), (61, 60, 40, 41), (2, 35, 39, 6), (35, 34, 38, 39), (34, 33, 37, 38), (33, 32, 36, 37), (8, 83, 35, 2), (83, 82, 34, 35), (82, 81, 33, 34), (81, 80, 32, 33), (91, 90, 94, 95), (89, 88, 92, 93), (87, 86, 90, 91), (85, 84, 88, 89), (58, 59, 95, 94), (49, 48, 84, 85), (53, 49, 85, 89), (52, 56, 92, 88), (59, 55, 91, 95), (56, 57, 93, 92), (48, 52, 88, 84), (55, 51, 87, 91), (57, 56, 107, 106), (58, 57, 106, 105), (59, 58, 105, 104), (19, 59, 104, 98), (142, 143, 103, 102), (141, 142, 102, 101), (140, 141, 101, 100), (132, 140, 100, 96), (143, 138, 97, 103), (56, 26, 99, 107), (11, 19, 98, 96), (26, 14, 97, 99), (130, 131, 119, 118), (129, 130, 118, 117), (128, 129, 117, 116), (121, 128, 116, 110), (77, 76, 115, 114), (78, 77, 114, 113), (79, 78, 113, 112), (9, 79, 112, 108), (76, 16, 109, 115), (131, 127, 111, 119), (126, 121, 110, 108), (127, 120, 109, 111), (23, 17, 120, 127), (8, 22, 121, 126), (44, 23, 127, 131), (22, 47, 128, 121), (47, 46, 129, 128), (46, 45, 130, 129), (45, 44, 131, 130), (114, 115, 125, 124), (113, 114, 124, 123), (112, 113, 123, 122), (108, 112, 122, 126), (115, 109, 120, 125), (64, 13, 138, 143), (12, 67, 140, 132), (67, 66, 141, 140), (66, 65, 142, 141), (65, 64, 143, 142), (106, 107, 137, 136), (105, 106, 136, 135), (104, 105, 135, 134), (98, 104, 134, 139), (107, 99, 133, 137), (96, 98, 139, 132), (99, 97, 138, 133)])
me_cube_014.polygons.foreach_set('material_index', [0, 0, 0, 0, 0, 0, 0, 0, 0, 0, 0, 0, 0, 0, 0, 0, 0, 0, 0, 0, 0, 0, 0, 0, 0, 0, 0, 0, 0, 0, 0, 0, 0, 0, 0, 0, 0, 0, 0, 0, 0, 0, 0, 0, 0, 0, 0, 0, 0, 0, 0, 0, 0, 0, 0, 0, 0, 0, 0, 0, 0, 0, 0, 0, 0, 0, 0, 0, 0, 0, 0, 0, 0, 0, 0, 0, 0, 0, 0, 0, 0, 0, 0, 0, 0, 0, 0, 0, 0, 0, 0, 0, 0, 0, 0, 0, 0, 0, 0, 0, 0, 0, 0, 0, 0, 0, 1, 1, 1, 1, 0, 0, 0, 0, 0, 1, 0, 1, 0, 0, 0, 0, 0, 0, 0, 0, 0, 0, 0, 0, 0, 0, 0, 0, 0, 1, 1, 1, 1, 1, 0, 1])
_uv = me_cube_014.uv_layers.new(name='UVMap')
_uv.uv.foreach_set('vector', [0.5764, 0.2095, 0.625, 0.2095, 0.625, 0.25, 0.5764, 0.25, 0.5764, 0.25, 0.625, 0.25, 0.625, 0.5, 0.5764, 0.5, 0.5764, 0.7072, 0.625, 0.7072, 0.625, 0.75, 0.5764, 0.75, 0.5764, 0.75, 0.625, 0.75, 0.625, 1.0, 0.5764, 1.0, 0.125, 0.7072, 0.375, 0.7072, 0.375, 0.75, 0.125, 0.75, 0.625, 0.7072, 0.875, 0.7072, 0.875, 0.75, 0.625, 0.75, 0.625, 0.5, 0.875, 0.5, 0.875, 0.5405, 0.625, 0.5405, 0.625, 0.5766, 0.875, 0.5766, 0.875, 0.5822, 0.625, 0.5822, 0.625, 0.5822, 0.875, 0.5822, 0.875, 0.6239, 0.625, 0.6239, 0.625, 0.6239, 0.875, 0.6239, 0.875, 0.6655, 0.625, 0.6655, 0.625, 0.7008, 0.875, 0.7008, 0.875, 0.7072, 0.625, 0.7072, 0.125, 0.5, 0.375, 0.5, 0.375, 0.5405, 0.125, 0.5405, 0.125, 0.5766, 0.375, 0.5766, 0.375, 0.5822, 0.125, 0.5822, 0.125, 0.5822, 0.375, 0.5822, 0.375, 0.6239, 0.125, 0.6239, 0.125, 0.6239, 0.375, 0.6239, 0.375, 0.6655, 0.125, 0.6655, 0.125, 0.7008, 0.375, 0.7008, 0.375, 0.7072, 0.125, 0.7072, 0.5764, 0.5, 0.625, 0.5, 0.625, 0.5405, 0.5764, 0.5405, 0.5764, 0.5766, 0.625, 0.5766, 0.625, 0.5822, 0.5764, 0.5822, 0.5764, 0.5822, 0.625, 0.5822, 0.625, 0.6239, 0.5764, 0.6239, 0.5764, 0.6239, 0.625, 0.6239, 0.625, 0.6655, 0.5764, 0.6655, 0.5764, 0.7008, 0.625, 0.7008, 0.625, 0.7072, 0.5764, 0.7072, 0.5764, 0.0, 0.625, 0.0, 0.625, 0.04281, 0.5764, 0.04281, 0.5764, 0.07905, 0.625, 0.07905, 0.625, 0.08447, 0.5764, 0.08447, 0.5764, 0.08447, 0.625, 0.08447, 0.625, 0.1261, 0.5764, 0.1261, 0.5764, 0.1261, 0.625, 0.1261, 0.625, 0.1678, 0.5764, 0.1678, 0.5764, 0.2046, 0.625, 0.2046, 0.625, 0.2095, 0.5764, 0.2095, 0.375, 0.2046, 0.4264, 0.2046, 0.4264, 0.2095, 0.375, 0.2095, 0.4264, 0.2046, 0.4764, 0.2046, 0.4764, 0.2095, 0.4264, 0.2095, 0.4764, 0.2046, 0.5264, 0.2046, 0.5264, 0.2095, 0.4764, 0.2095, 0.5264, 0.2046, 0.5764, 0.2046, 0.5764, 0.2095, 0.5264, 0.2095, 0.375, 0.1261, 0.4264, 0.1261, 0.4264, 0.1678, 0.375, 0.1678, 0.4264, 0.1261, 0.4764, 0.1261, 0.4764, 0.1678, 0.4264, 0.1678, 0.4764, 0.1261, 0.5264, 0.1261, 0.5264, 0.1678, 0.4764, 0.1678, 0.5264, 0.1261, 0.5764, 0.1261, 0.5764, 0.1678, 0.5264, 0.1678, 0.375, 0.08447, 0.4264, 0.08447, 0.4264, 0.1261, 0.375, 0.1261, 0.4264, 0.08447, 0.4764, 0.08447, 0.4764, 0.1261, 0.4264, 0.1261, 0.4764, 0.08447, 0.5264, 0.08447, 0.5264, 0.1261, 0.4764, 0.1261, 0.5264, 0.08447, 0.5764, 0.08447, 0.5764, 0.1261, 0.5264, 0.1261, 0.375, 0.07905, 0.4264, 0.07905, 0.4264, 0.08447, 0.375, 0.08447, 0.4264, 0.07905, 0.4764, 0.07905, 0.4764, 0.08447, 0.4264, 0.08447, 0.4764, 0.07905, 0.5264, 0.07905, 0.5264, 0.08447, 0.4764, 0.08447, 0.5264, 0.07905, 0.5764, 0.07905, 0.5764, 0.08447, 0.5264, 0.08447, 0.375, 0.0, 0.4264, 0.0, 0.4264, 0.04281, 0.375, 0.04281, 0.4264, 0.0, 0.4764, 0.0, 0.4764, 0.04281, 0.4264, 0.04281, 0.4764, 0.0, 0.5264, 0.0, 0.5264, 0.04281, 0.4764, 0.04281, 0.5264, 0.0, 0.5764, 0.0, 0.5764, 0.04281, 0.5264, 0.04281, 0.375, 0.7008, 0.4264, 0.7008, 0.4264, 0.7072, 0.375, 0.7072, 0.4264, 0.7008, 0.4764, 0.7008, 0.4764, 0.7072, 0.4264, 0.7072, 0.4764, 0.7008, 0.5264, 0.7008, 0.5264, 0.7072, 0.4764, 0.7072, 0.5264, 0.7008, 0.5764, 0.7008, 0.5764, 0.7072, 0.5264, 0.7072, 0.375, 0.6239, 0.4264, 0.6239, 0.4264, 0.6655, 0.375, 0.6655, 0.5264, 0.6655, 0.5264, 0.6239, 0.5264, 0.6239, 0.5264, 0.6655, 0.4764, 0.6239, 0.5264, 0.6239, 0.5264, 0.6655, 0.4764, 0.6655, 0.4764, 0.5822, 0.4764, 0.6239, 0.4764, 0.6239, 0.4764, 0.5822, 0.375, 0.5822, 0.4264, 0.5822, 0.4264, 0.6239, 0.375, 0.6239, 0.4764, 0.6239, 0.4764, 0.6655, 0.4764, 0.6655, 0.4764, 0.6239, 0.4764, 0.5822, 0.5264, 0.5822, 0.5264, 0.6239, 0.4764, 0.6239, 0.4264, 0.5822, 0.4764, 0.5822, 0.4764, 0.5822, 0.4264, 0.5822, 0.375, 0.5766, 0.4264, 0.5766, 0.4264, 0.5822, 0.375, 0.5822, 0.4264, 0.5766, 0.4764, 0.5766, 0.4764, 0.5822, 0.4264, 0.5822, 0.4764, 0.5766, 0.5264, 0.5766, 0.5264, 0.5822, 0.4764, 0.5822, 0.5264, 0.5766, 0.5764, 0.5766, 0.5764, 0.5822, 0.5264, 0.5822, 0.375, 0.5, 0.4264, 0.5, 0.4264, 0.5405, 0.375, 0.5405, 0.4264, 0.5, 0.4764, 0.5, 0.4764, 0.5405, 0.4264, 0.5405, 0.4764, 0.5, 0.5264, 0.5, 0.5264, 0.5405, 0.4764, 0.5405, 0.5264, 0.5, 0.5764, 0.5, 0.5764, 0.5405, 0.5264, 0.5405, 0.375, 0.75, 0.4264, 0.75, 0.4264, 1.0, 0.375, 1.0, 0.4264, 0.75, 0.4764, 0.75, 0.4764, 1.0, 0.4264, 1.0, 0.4764, 0.75, 0.5264, 0.75, 0.5264, 1.0, 0.4764, 1.0, 0.5264, 0.75, 0.5764, 0.75, 0.5764, 1.0, 0.5264, 1.0, 0.375, 0.7072, 0.4264, 0.7072, 0.4264, 0.75, 0.375, 0.75, 0.4264, 0.7072, 0.4764, 0.7072, 0.4764, 0.75, 0.4264, 0.75, 0.4764, 0.7072, 0.5264, 0.7072, 0.5264, 0.75, 0.4764, 0.75, 0.5264, 0.7072, 0.5764, 0.7072, 0.5764, 0.75, 0.5264, 0.75, 0.375, 0.25, 0.4264, 0.25, 0.4264, 0.5, 0.375, 0.5, 0.4264, 0.25, 0.4764, 0.25, 0.4764, 0.5, 0.4264, 0.5, 0.4764, 0.25, 0.5264, 0.25, 0.5264, 0.5, 0.4764, 0.5, 0.5264, 0.25, 0.5764, 0.25, 0.5764, 0.5, 0.5264, 0.5, 0.375, 0.2095, 0.4264, 0.2095, 0.4264, 0.25, 0.375, 0.25, 0.4264, 0.2095, 0.4764, 0.2095, 0.4764, 0.25, 0.4264, 0.25, 0.4764, 0.2095, 0.5264, 0.2095, 0.5264, 0.25, 0.4764, 0.25, 0.5264, 0.2095, 0.5764, 0.2095, 0.5764, 0.25, 0.5264, 0.25, 0.4264, 0.6239, 0.4764, 0.6239, 0.4764, 0.6655, 0.4264, 0.6655, 0.5264, 0.6239, 0.5764, 0.6239, 0.5764, 0.6655, 0.5264, 0.6655, 0.4264, 0.5822, 0.4764, 0.5822, 0.4764, 0.6239, 0.4264, 0.6239, 0.5264, 0.5822, 0.5764, 0.5822, 0.5764, 0.6239, 0.5264, 0.6239, 0.4764, 0.6655, 0.4264, 0.6655, 0.4264, 0.6655, 0.4764, 0.6655, 0.5264, 0.5822, 0.5764, 0.5822, 0.5764, 0.5822, 0.5264, 0.5822, 0.5264, 0.6239, 0.5264, 0.5822, 0.5264, 0.5822, 0.5264, 0.6239, 0.5764, 0.6239, 0.5764, 0.6655, 0.5764, 0.6655, 0.5764, 0.6239, 0.4264, 0.6655, 0.4264, 0.6239, 0.4264, 0.6239, 0.4264, 0.6655, 0.5764, 0.6655, 0.5264, 0.6655, 0.5264, 0.6655, 0.5764, 0.6655, 0.5764, 0.5822, 0.5764, 0.6239, 0.5764, 0.6239, 0.5764, 0.5822, 0.4264, 0.6239, 0.4264, 0.5822, 0.4264, 0.5822, 0.4264, 0.6239, 0.5264, 0.6655, 0.5764, 0.6655, 0.5764, 0.671, 0.5264, 0.671, 0.4764, 0.6655, 0.5264, 0.6655, 0.5264, 0.671, 0.4764, 0.671, 0.4264, 0.6655, 0.4764, 0.6655, 0.4764, 0.671, 0.4264, 0.671, 0.375, 0.6655, 0.4264, 0.6655, 0.4264, 0.671, 0.375, 0.671, 0.5264, 0.04919, 0.5764, 0.04919, 0.5764, 0.07905, 0.5264, 0.07905, 0.4764, 0.04919, 0.5264, 0.04919, 0.5264, 0.07905, 0.4764, 0.07905, 0.4264, 0.04919, 0.4764, 0.04919, 0.4764, 0.07905, 0.4264, 0.07905, 0.375, 0.04919, 0.4264, 0.04919, 0.4264, 0.07905, 0.375, 0.07905, 0.5764, 0.04919, 0.625, 0.04919, 0.625, 0.07905, 0.5764, 0.07905, 0.5764, 0.6655, 0.625, 0.6655, 0.625, 0.671, 0.5764, 0.671, 0.125, 0.6655, 0.375, 0.6655, 0.375, 0.671, 0.125, 0.671, 0.625, 0.6655, 0.875, 0.6655, 0.875, 0.671, 0.625, 0.671, 0.5264, 0.5454, 0.5764, 0.5454, 0.5764, 0.5766, 0.5264, 0.5766, 0.4764, 0.5454, 0.5264, 0.5454, 0.5264, 0.5766, 0.4764, 0.5766, 0.4264, 0.5454, 0.4764, 0.5454, 0.4764, 0.5766, 0.4264, 0.5766, 0.375, 0.5454, 0.4264, 0.5454, 0.4264, 0.5766, 0.375, 0.5766, 0.5264, 0.1678, 0.5764, 0.1678, 0.5764, 0.1734, 0.5264, 0.1734, 0.4764, 0.1678, 0.5264, 0.1678, 0.5264, 0.1734, 0.4764, 0.1734, 0.4264, 0.1678, 0.4764, 0.1678, 0.4764, 0.1734, 0.4264, 0.1734, 0.375, 0.1678, 0.4264, 0.1678, 0.4264, 0.1734, 0.375, 0.1734, 0.5764, 0.1678, 0.625, 0.1678, 0.625, 0.1734, 0.5764, 0.1734, 0.5764, 0.5454, 0.625, 0.5454, 0.625, 0.5766, 0.5764, 0.5766, 0.125, 0.5454, 0.375, 0.5454, 0.375, 0.5766, 0.125, 0.5766, 0.625, 0.5454, 0.875, 0.5454, 0.875, 0.5766, 0.625, 0.5766, 0.625, 0.5405, 0.875, 0.5405, 0.875, 0.5454, 0.625, 0.5454, 0.125, 0.5405, 0.375, 0.5405, 0.375, 0.5454, 0.125, 0.5454, 0.5764, 0.5405, 0.625, 0.5405, 0.625, 0.5454, 0.5764, 0.5454, 0.375, 0.5405, 0.4264, 0.5405, 0.4264, 0.5454, 0.375, 0.5454, 0.4264, 0.5405, 0.4764, 0.5405, 0.4764, 0.5454, 0.4264, 0.5454, 0.4764, 0.5405, 0.5264, 0.5405, 0.5264, 0.5454, 0.4764, 0.5454, 0.5264, 0.5405, 0.5764, 0.5405, 0.5764, 0.5454, 0.5264, 0.5454, 0.5264, 0.1734, 0.5764, 0.1734, 0.5764, 0.2046, 0.5264, 0.2046, 0.4764, 0.1734, 0.5264, 0.1734, 0.5264, 0.2046, 0.4764, 0.2046, 0.4264, 0.1734, 0.4764, 0.1734, 0.4764, 0.2046, 0.4264, 0.2046, 0.375, 0.1734, 0.4264, 0.1734, 0.4264, 0.2046, 0.375, 0.2046, 0.5764, 0.1734, 0.625, 0.1734, 0.625, 0.2046, 0.5764, 0.2046, 0.5764, 0.04281, 0.625, 0.04281, 0.625, 0.04919, 0.5764, 0.04919, 0.375, 0.04281, 0.4264, 0.04281, 0.4264, 0.04919, 0.375, 0.04919, 0.4264, 0.04281, 0.4764, 0.04281, 0.4764, 0.04919, 0.4264, 0.04919, 0.4764, 0.04281, 0.5264, 0.04281, 0.5264, 0.04919, 0.4764, 0.04919, 0.5264, 0.04281, 0.5764, 0.04281, 0.5764, 0.04919, 0.5264, 0.04919, 0.5264, 0.671, 0.5764, 0.671, 0.5764, 0.7008, 0.5264, 0.7008, 0.4764, 0.671, 0.5264, 0.671, 0.5264, 0.7008, 0.4764, 0.7008, 0.4264, 0.671, 0.4764, 0.671, 0.4764, 0.7008, 0.4264, 0.7008, 0.375, 0.671, 0.4264, 0.671, 0.4264, 0.7008, 0.375, 0.7008, 0.5764, 0.671, 0.625, 0.671, 0.625, 0.7008, 0.5764, 0.7008, 0.125, 0.671, 0.375, 0.671, 0.375, 0.7008, 0.125, 0.7008, 0.625, 0.671, 0.875, 0.671, 0.875, 0.7008, 0.625, 0.7008])
me_cube_014.materials.append(mat_wood)
me_cube_014.materials.append(mat_wood_darker)
me_cube_014.use_remesh_preserve_volume = False
me_cube_014.use_remesh_preserve_attributes = False
me_cube_014.use_mirror_vertex_groups = False
me_cube_014.update()
me_cube_016 = bpy.data.meshes.new('Cube.016')
me_cube_016.from_pydata([(-1.0, -1.0, -1.0), (-1.0, -1.0, 1.0), (-1.0, 1.0, -1.0), (-1.0, 1.0, 1.0), (1.0, -1.0, -1.0), (1.0, -1.0, 1.0), (1.0, 1.0, -1.0), (1.0, 1.0, 1.0)], [], [(0, 1, 3, 2), (2, 3, 7, 6), (6, 7, 5, 4), (4, 5, 1, 0), (2, 6, 4, 0), (7, 3, 1, 5)])
_uv = me_cube_016.uv_layers.new(name='UVMap')
_uv.uv.foreach_set('vector', [0.375, 0.0, 0.625, 0.0, 0.625, 0.25, 0.375, 0.25, 0.375, 0.25, 0.625, 0.25, 0.625, 0.5, 0.375, 0.5, 0.375, 0.5, 0.625, 0.5, 0.625, 0.75, 0.375, 0.75, 0.375, 0.75, 0.625, 0.75, 0.625, 1.0, 0.375, 1.0, 0.125, 0.5, 0.375, 0.5, 0.375, 0.75, 0.125, 0.75, 0.625, 0.5, 0.875, 0.5, 0.875, 0.75, 0.625, 0.75])
me_cube_016.materials.append(mat_wood)
me_cube_016.use_remesh_preserve_volume = False
me_cube_016.use_remesh_preserve_attributes = False
me_cube_016.use_mirror_vertex_groups = False
me_cube_016.update()
me_cube_018 = bpy.data.meshes.new('Cube.018')
me_cube_018.from_pydata([(-1.0, -1.0, -1.0), (-1.0, -1.0, 1.0), (-1.0, 1.0, -1.0), (-1.0, 1.0, 1.0), (1.0, -1.0, -1.0), (1.0, -1.0, 1.0), (1.0, 1.0, -1.0), (1.0, 1.0, 1.0)], [], [(0, 1, 3, 2), (2, 3, 7, 6), (6, 7, 5, 4), (4, 5, 1, 0), (2, 6, 4, 0), (7, 3, 1, 5)])
_uv = me_cube_018.uv_layers.new(name='UVMap')
_uv.uv.foreach_set('vector', [0.375, 0.0, 0.625, 0.0, 0.625, 0.25, 0.375, 0.25, 0.375, 0.25, 0.625, 0.25, 0.625, 0.5, 0.375, 0.5, 0.375, 0.5, 0.625, 0.5, 0.625, 0.75, 0.375, 0.75, 0.375, 0.75, 0.625, 0.75, 0.625, 1.0, 0.375, 1.0, 0.125, 0.5, 0.375, 0.5, 0.375, 0.75, 0.125, 0.75, 0.625, 0.5, 0.875, 0.5, 0.875, 0.75, 0.625, 0.75])
me_cube_018.materials.append(mat_tv_border)
me_cube_018.use_remesh_preserve_volume = False
me_cube_018.use_remesh_preserve_attributes = False
me_cube_018.use_mirror_vertex_groups = False
me_cube_018.update()
me_cube_019 = bpy.data.meshes.new('Cube.019')
me_cube_019.from_pydata([(-0.9363, -0.9363, -1.0), (-1.0, -1.0, 1.0), (-0.9363, 0.9363, -1.0), (-1.0, 1.0, 1.0), (0.9363, -0.9363, -1.0), (1.0, -1.0, 1.0), (0.9363, 0.9363, -1.0), (1.0, 1.0, 1.0), (-1.0, 1.0, -1.0), (-1.0, -1.0, -1.0), (1.0, 1.0, -1.0), (1.0, -1.0, -1.0), (-0.9363, 0.9363, 0.4711), (-0.9363, -0.9363, 0.4711), (0.9363, 0.9363, 0.4711), (0.9363, -0.9363, 0.4711)], [], [(9, 1, 3, 8), (8, 3, 7, 10), (10, 7, 5, 11), (11, 5, 1, 9), (4, 0, 13, 15), (7, 3, 1, 5), (2, 0, 9, 8), (6, 2, 8, 10), (4, 6, 10, 11), (0, 4, 11, 9), (12, 14, 15, 13), (2, 6, 14, 12), (6, 4, 15, 14), (0, 2, 12, 13)])
me_cube_019.polygons.foreach_set('material_index', [0, 0, 0, 0, 0, 0, 0, 0, 0, 0, 1, 0, 0, 0])
_uv = me_cube_019.uv_layers.new(name='UVMap')
_uv.uv.foreach_set('vector', [0.375, 0.0, 0.625, 0.0, 0.625, 0.25, 0.375, 0.25, 0.375, 0.25, 0.625, 0.25, 0.625, 0.5, 0.375, 0.5, 0.375, 0.5, 0.625, 0.5, 0.625, 0.75, 0.375, 0.75, 0.375, 0.75, 0.625, 0.75, 0.625, 1.0, 0.375, 1.0, 0.367, 0.742, 0.133, 0.742, 0.133, 0.742, 0.367, 0.742, 0.625, 0.5, 0.875, 0.5, 0.875, 0.75, 0.625, 0.75, 0.133, 0.508, 0.133, 0.742, 0.125, 0.75, 0.125, 0.5, 0.367, 0.508, 0.133, 0.508, 0.125, 0.5, 0.375, 0.5, 0.367, 0.742, 0.367, 0.508, 0.375, 0.5, 0.375, 0.75, 0.133, 0.742, 0.367, 0.742, 0.375, 0.75, 0.125, 0.75, 0.133, 0.508, 0.367, 0.508, 0.367, 0.742, 0.133, 0.742, 0.133, 0.508, 0.367, 0.508, 0.367, 0.508, 0.133, 0.508, 0.367, 0.508, 0.367, 0.742, 0.367, 0.742, 0.367, 0.508, 0.133, 0.742, 0.133, 0.508, 0.133, 0.508, 0.133, 0.742])
me_cube_019.materials.append(mat_frame)
me_cube_019.materials.append(mat_photo)
me_cube_019.use_remesh_preserve_volume = False
me_cube_019.use_remesh_preserve_attributes = False
me_cube_019.use_mirror_vertex_groups = False
me_cube_019.update()
me_cube_020 = bpy.data.meshes.new('Cube.020')
me_cube_020.from_pydata([(-1.0, -0.785, -5.947), (-1.0, -0.9126, -4.366), (-1.0, 0.9126, 4.366), (-1.0, 0.785, 5.947), (1.0, -0.785, -5.947), (1.0, -0.9126, -4.366), (1.0, 0.9126, 4.366), (1.0, 0.785, 5.947)], [], [(0, 1, 3, 2), (2, 3, 7, 6), (6, 7, 5, 4), (4, 5, 1, 0), (2, 6, 4, 0), (7, 3, 1, 5)])
_uv = me_cube_020.uv_layers.new(name='UVMap')
_uv.uv.foreach_set('vector', [0.375, 0.0, 0.625, 0.0, 0.625, 0.25, 0.375, 0.25, 0.375, 0.25, 0.625, 0.25, 0.625, 0.5, 0.375, 0.5, 0.375, 0.5, 0.625, 0.5, 0.625, 0.75, 0.375, 0.75, 0.375, 0.75, 0.625, 0.75, 0.625, 1.0, 0.375, 1.0, 0.125, 0.5, 0.375, 0.5, 0.375, 0.75, 0.125, 0.75, 0.625, 0.5, 0.875, 0.5, 0.875, 0.75, 0.625, 0.75])
me_cube_020.materials.append(mat_blinds)
me_cube_020.use_remesh_preserve_volume = False
me_cube_020.use_remesh_preserve_attributes = False
me_cube_020.use_mirror_vertex_groups = False
me_cube_020.update()
me_cube_021 = bpy.data.meshes.new('Cube.021')
me_cube_021.from_pydata([(-1.0, -1.0, -1.0), (-1.0, -1.0, 1.0), (-1.0, 1.0, -1.0), (-1.0, 1.0, 1.0), (1.0, -1.0, -1.0), (1.0, -1.0, 1.0), (1.0, 1.0, -1.0), (1.0, 1.0, 1.0)], [], [(0, 1, 3, 2), (2, 3, 7, 6), (6, 7, 5, 4), (4, 5, 1, 0), (2, 6, 4, 0), (7, 3, 1, 5)])
_uv = me_cube_021.uv_layers.new(name='UVMap')
_uv.uv.foreach_set('vector', [0.375, 0.0, 0.625, 0.0, 0.625, 0.25, 0.375, 0.25, 0.375, 0.25, 0.625, 0.25, 0.625, 0.5, 0.375, 0.5, 0.375, 0.5, 0.625, 0.5, 0.625, 0.75, 0.375, 0.75, 0.375, 0.75, 0.625, 0.75, 0.625, 1.0, 0.375, 1.0, 0.125, 0.5, 0.375, 0.5, 0.375, 0.75, 0.125, 0.75, 0.625, 0.5, 0.875, 0.5, 0.875, 0.75, 0.625, 0.75])
me_cube_021.materials.append(mat_tv_remote)
me_cube_021.use_remesh_preserve_volume = False
me_cube_021.use_remesh_preserve_attributes = False
me_cube_021.use_mirror_vertex_groups = False
me_cube_021.update()
me_cube_023 = bpy.data.meshes.new('Cube.023')
me_cube_023.from_pydata([(-1.0, -1.0, -1.0), (-1.0, -1.0, 1.0), (-1.0, 1.0, -1.0), (-1.0, 1.0, 1.0), (1.0, -1.0, -1.0), (1.0, -1.0, 1.0), (1.0, 1.0, -1.0), (1.0, 1.0, 1.0), (0.6046, 0.9779, -0.9779), (-0.6046, 0.9779, -0.9779), (-0.6046, 0.9779, 0.9779), (0.6046, 0.9779, 0.9779), (-0.6046, -1.0, -1.0), (0.6046, -1.0, -1.0), (0.6046, -1.0, 1.0), (-0.6046, -1.0, 1.0), (-1.0, -0.9309, -1.0), (-1.0, -0.9309, 1.0), (1.0, -0.9309, -1.0), (1.0, -0.9309, 1.0), (0.6046, -0.9309, 0.9687), (-0.6046, -0.9309, 0.9687), (-0.6046, -0.9309, -0.9687), (0.6046, -0.9309, -0.9687)], [], [(16, 17, 3, 2), (8, 11, 7, 6), (18, 19, 5, 4), (12, 15, 1, 0), (23, 18, 4, 13), (21, 17, 1, 15), (19, 20, 14, 5), (20, 21, 15, 14), (16, 22, 12, 0), (22, 23, 13, 12), (4, 5, 14, 13), (13, 14, 15, 12), (2, 3, 10, 9), (9, 10, 11, 8), (9, 8, 23, 22), (2, 9, 22, 16), (11, 10, 21, 20), (7, 11, 20, 19), (10, 3, 17, 21), (8, 6, 18, 23), (6, 7, 19, 18), (0, 1, 17, 16)])
me_cube_023.polygons.foreach_set('material_index', [1, 1, 1, 1, 1, 1, 1, 1, 1, 1, 1, 1, 1, 1, 1, 1, 0, 1, 1, 1, 1, 1])
_uv = me_cube_023.uv_layers.new(name='UVMap')
_uv.uv.foreach_set('vector', [0.375, 0.008635, 0.625, 0.008635, 0.625, 0.25, 0.375, 0.25, 0.375, 0.4167, 0.625, 0.4167, 0.625, 0.5, 0.375, 0.5, 0.375, 0.7414, 0.625, 0.7414, 0.625, 0.75, 0.375, 0.75, 0.375, 0.9167, 0.625, 0.9167, 0.625, 1.0, 0.375, 1.0, 0.2917, 0.7414, 0.375, 0.7414, 0.375, 0.75, 0.2917, 0.75, 0.7917, 0.7414, 0.875, 0.7414, 0.875, 0.75, 0.7917, 0.75, 0.625, 0.7414, 0.7083, 0.7414, 0.7083, 0.75, 0.625, 0.75, 0.7083, 0.7414, 0.7917, 0.7414, 0.7917, 0.75, 0.7083, 0.75, 0.125, 0.7414, 0.2083, 0.7414, 0.2083, 0.75, 0.125, 0.75, 0.2083, 0.7414, 0.2917, 0.7414, 0.2917, 0.75, 0.2083, 0.75, 0.375, 0.75, 0.625, 0.75, 0.625, 0.8333, 0.375, 0.8333, 0.375, 0.8333, 0.625, 0.8333, 0.625, 0.9167, 0.375, 0.9167, 0.375, 0.25, 0.625, 0.25, 0.625, 0.3333, 0.375, 0.3333, 0.375, 0.3333, 0.625, 0.3333, 0.625, 0.4167, 0.375, 0.4167, 0.2083, 0.5, 0.2917, 0.5, 0.2917, 0.7414, 0.2083, 0.7414, 0.125, 0.5, 0.2083, 0.5, 0.2083, 0.7414, 0.125, 0.7414, 0.7083, 0.5, 0.7917, 0.5, 0.7917, 0.7414, 0.7083, 0.7414, 0.625, 0.5, 0.7083, 0.5, 0.7083, 0.7414, 0.625, 0.7414, 0.7917, 0.5, 0.875, 0.5, 0.875, 0.7414, 0.7917, 0.7414, 0.2917, 0.5, 0.375, 0.5, 0.375, 0.7414, 0.2917, 0.7414, 0.375, 0.5, 0.625, 0.5, 0.625, 0.7414, 0.375, 0.7414, 0.375, 0.0, 0.625, 0.0, 0.625, 0.008635, 0.375, 0.008635])
me_cube_023.materials.append(mat_pages)
me_cube_023.materials.append(mat_book2)
me_cube_023.use_remesh_preserve_volume = False
me_cube_023.use_remesh_preserve_attributes = False
me_cube_023.use_mirror_vertex_groups = False
me_cube_023.update()
me_cube_024 = bpy.data.meshes.new('Cube.024')
me_cube_024.from_pydata([(-1.0, -1.0, -1.0), (-1.0, -1.0, 1.0), (-1.0, 1.0, -1.0), (-1.0, 1.0, 1.0), (1.0, -1.0, -1.0), (1.0, -1.0, 1.0), (1.0, 1.0, -1.0), (1.0, 1.0, 1.0), (0.6046, 0.9779, -0.9779), (-0.6046, 0.9779, -0.9779), (-0.6046, 0.9779, 0.9779), (0.6046, 0.9779, 0.9779), (-0.6046, -1.0, -1.0), (0.6046, -1.0, -1.0), (0.6046, -1.0, 1.0), (-0.6046, -1.0, 1.0), (-1.0, -0.9309, -1.0), (-1.0, -0.9309, 1.0), (1.0, -0.9309, -1.0), (1.0, -0.9309, 1.0), (0.6046, -0.9309, 0.9687), (-0.6046, -0.9309, 0.9687), (-0.6046, -0.9309, -0.9687), (0.6046, -0.9309, -0.9687)], [], [(16, 17, 3, 2), (8, 11, 7, 6), (18, 19, 5, 4), (12, 15, 1, 0), (23, 18, 4, 13), (21, 17, 1, 15), (19, 20, 14, 5), (20, 21, 15, 14), (16, 22, 12, 0), (22, 23, 13, 12), (4, 5, 14, 13), (13, 14, 15, 12), (2, 3, 10, 9), (9, 10, 11, 8), (9, 8, 23, 22), (2, 9, 22, 16), (11, 10, 21, 20), (7, 11, 20, 19), (10, 3, 17, 21), (8, 6, 18, 23), (6, 7, 19, 18), (0, 1, 17, 16)])
me_cube_024.polygons.foreach_set('material_index', [0, 0, 0, 0, 0, 0, 0, 0, 0, 0, 0, 0, 0, 0, 0, 0, 1, 0, 0, 0, 0, 0])
_uv = me_cube_024.uv_layers.new(name='UVMap')
_uv.uv.foreach_set('vector', [0.375, 0.008635, 0.625, 0.008635, 0.625, 0.25, 0.375, 0.25, 0.375, 0.4167, 0.625, 0.4167, 0.625, 0.5, 0.375, 0.5, 0.375, 0.7414, 0.625, 0.7414, 0.625, 0.75, 0.375, 0.75, 0.375, 0.9167, 0.625, 0.9167, 0.625, 1.0, 0.375, 1.0, 0.2917, 0.7414, 0.375, 0.7414, 0.375, 0.75, 0.2917, 0.75, 0.7917, 0.7414, 0.875, 0.7414, 0.875, 0.75, 0.7917, 0.75, 0.625, 0.7414, 0.7083, 0.7414, 0.7083, 0.75, 0.625, 0.75, 0.7083, 0.7414, 0.7917, 0.7414, 0.7917, 0.75, 0.7083, 0.75, 0.125, 0.7414, 0.2083, 0.7414, 0.2083, 0.75, 0.125, 0.75, 0.2083, 0.7414, 0.2917, 0.7414, 0.2917, 0.75, 0.2083, 0.75, 0.375, 0.75, 0.625, 0.75, 0.625, 0.8333, 0.375, 0.8333, 0.375, 0.8333, 0.625, 0.8333, 0.625, 0.9167, 0.375, 0.9167, 0.375, 0.25, 0.625, 0.25, 0.625, 0.3333, 0.375, 0.3333, 0.375, 0.3333, 0.625, 0.3333, 0.625, 0.4167, 0.375, 0.4167, 0.2083, 0.5, 0.2917, 0.5, 0.2917, 0.7414, 0.2083, 0.7414, 0.125, 0.5, 0.2083, 0.5, 0.2083, 0.7414, 0.125, 0.7414, 0.7083, 0.5, 0.7917, 0.5, 0.7917, 0.7414, 0.7083, 0.7414, 0.625, 0.5, 0.7083, 0.5, 0.7083, 0.7414, 0.625, 0.7414, 0.7917, 0.5, 0.875, 0.5, 0.875, 0.7414, 0.7917, 0.7414, 0.2917, 0.5, 0.375, 0.5, 0.375, 0.7414, 0.2917, 0.7414, 0.375, 0.5, 0.625, 0.5, 0.625, 0.7414, 0.375, 0.7414, 0.375, 0.0, 0.625, 0.0, 0.625, 0.008635, 0.375, 0.008635])
me_cube_024.materials.append(mat_book1)
me_cube_024.materials.append(mat_pages)
me_cube_024.use_remesh_preserve_volume = False
me_cube_024.use_remesh_preserve_attributes = False
me_cube_024.use_mirror_vertex_groups = False
me_cube_024.update()
me_cube_004 = bpy.data.meshes.new('Cube.004')
me_cube_004.from_pydata([(-1.0, -1.0, -1.0), (-1.0, -1.0, 1.0), (-1.0, 1.0, -1.0), (-1.0, 1.0, 1.0), (1.0, -1.0, -1.0), (1.0, -1.0, 1.0), (1.0, 1.0, -1.0), (1.0, 1.0, 1.0), (0.6046, 0.9779, -0.9779), (-0.6046, 0.9779, -0.9779), (-0.6046, 0.9779, 0.9779), (0.6046, 0.9779, 0.9779), (-0.6046, -1.0, -1.0), (0.6046, -1.0, -1.0), (0.6046, -1.0, 1.0), (-0.6046, -1.0, 1.0), (-1.0, -0.9309, -1.0), (-1.0, -0.9309, 1.0), (1.0, -0.9309, -1.0), (1.0, -0.9309, 1.0), (0.6046, -0.9309, 0.9687), (-0.6046, -0.9309, 0.9687), (-0.6046, -0.9309, -0.9687), (0.6046, -0.9309, -0.9687)], [], [(16, 17, 3, 2), (8, 11, 7, 6), (18, 19, 5, 4), (12, 15, 1, 0), (23, 18, 4, 13), (21, 17, 1, 15), (19, 20, 14, 5), (20, 21, 15, 14), (16, 22, 12, 0), (22, 23, 13, 12), (4, 5, 14, 13), (13, 14, 15, 12), (2, 3, 10, 9), (9, 10, 11, 8), (9, 8, 23, 22), (2, 9, 22, 16), (11, 10, 21, 20), (7, 11, 20, 19), (10, 3, 17, 21), (8, 6, 18, 23), (6, 7, 19, 18), (0, 1, 17, 16)])
me_cube_004.polygons.foreach_set('material_index', [0, 0, 0, 0, 0, 0, 0, 0, 0, 0, 0, 0, 0, 0, 0, 0, 1, 0, 0, 0, 0, 0])
_uv = me_cube_004.uv_layers.new(name='UVMap')
_uv.uv.foreach_set('vector', [0.375, 0.008635, 0.625, 0.008635, 0.625, 0.25, 0.375, 0.25, 0.375, 0.4167, 0.625, 0.4167, 0.625, 0.5, 0.375, 0.5, 0.375, 0.7414, 0.625, 0.7414, 0.625, 0.75, 0.375, 0.75, 0.375, 0.9167, 0.625, 0.9167, 0.625, 1.0, 0.375, 1.0, 0.2917, 0.7414, 0.375, 0.7414, 0.375, 0.75, 0.2917, 0.75, 0.7917, 0.7414, 0.875, 0.7414, 0.875, 0.75, 0.7917, 0.75, 0.625, 0.7414, 0.7083, 0.7414, 0.7083, 0.75, 0.625, 0.75, 0.7083, 0.7414, 0.7917, 0.7414, 0.7917, 0.75, 0.7083, 0.75, 0.125, 0.7414, 0.2083, 0.7414, 0.2083, 0.75, 0.125, 0.75, 0.2083, 0.7414, 0.2917, 0.7414, 0.2917, 0.75, 0.2083, 0.75, 0.375, 0.75, 0.625, 0.75, 0.625, 0.8333, 0.375, 0.8333, 0.375, 0.8333, 0.625, 0.8333, 0.625, 0.9167, 0.375, 0.9167, 0.375, 0.25, 0.625, 0.25, 0.625, 0.3333, 0.375, 0.3333, 0.375, 0.3333, 0.625, 0.3333, 0.625, 0.4167, 0.375, 0.4167, 0.2083, 0.5, 0.2917, 0.5, 0.2917, 0.7414, 0.2083, 0.7414, 0.125, 0.5, 0.2083, 0.5, 0.2083, 0.7414, 0.125, 0.7414, 0.7083, 0.5, 0.7917, 0.5, 0.7917, 0.7414, 0.7083, 0.7414, 0.625, 0.5, 0.7083, 0.5, 0.7083, 0.7414, 0.625, 0.7414, 0.7917, 0.5, 0.875, 0.5, 0.875, 0.7414, 0.7917, 0.7414, 0.2917, 0.5, 0.375, 0.5, 0.375, 0.7414, 0.2917, 0.7414, 0.375, 0.5, 0.625, 0.5, 0.625, 0.7414, 0.375, 0.7414, 0.375, 0.0, 0.625, 0.0, 0.625, 0.008635, 0.375, 0.008635])
me_cube_004.materials.append(mat_book3)
me_cube_004.materials.append(mat_pages)
me_cube_004.use_remesh_preserve_volume = False
me_cube_004.use_remesh_preserve_attributes = False
me_cube_004.use_mirror_vertex_groups = False
me_cube_004.update()
me_cube_005 = bpy.data.meshes.new('Cube.005')
me_cube_005.from_pydata([(-1.0, -1.0, -1.0), (-1.0, -1.0, 1.0), (-1.0, 1.0, -1.0), (-1.0, 1.0, 1.0), (1.0, -1.0, -1.0), (1.0, -1.0, 1.0), (1.0, 1.0, -1.0), (1.0, 1.0, 1.0), (0.6046, 0.9779, -0.9779), (-0.6046, 0.9779, -0.9779), (-0.6046, 0.9779, 0.9779), (0.6046, 0.9779, 0.9779), (-0.6046, -1.0, -1.0), (0.6046, -1.0, -1.0), (0.6046, -1.0, 1.0), (-0.6046, -1.0, 1.0), (-1.0, -0.9309, -1.0), (-1.0, -0.9309, 1.0), (1.0, -0.9309, -1.0), (1.0, -0.9309, 1.0), (0.6046, -0.9309, 0.9687), (-0.6046, -0.9309, 0.9687), (-0.6046, -0.9309, -0.9687), (0.6046, -0.9309, -0.9687)], [], [(16, 17, 3, 2), (8, 11, 7, 6), (18, 19, 5, 4), (12, 15, 1, 0), (23, 18, 4, 13), (21, 17, 1, 15), (19, 20, 14, 5), (20, 21, 15, 14), (16, 22, 12, 0), (22, 23, 13, 12), (4, 5, 14, 13), (13, 14, 15, 12), (2, 3, 10, 9), (9, 10, 11, 8), (9, 8, 23, 22), (2, 9, 22, 16), (11, 10, 21, 20), (7, 11, 20, 19), (10, 3, 17, 21), (8, 6, 18, 23), (6, 7, 19, 18), (0, 1, 17, 16)])
me_cube_005.polygons.foreach_set('material_index', [0, 0, 0, 0, 0, 0, 0, 0, 0, 0, 0, 0, 0, 0, 0, 0, 1, 0, 0, 0, 0, 0])
_uv = me_cube_005.uv_layers.new(name='UVMap')
_uv.uv.foreach_set('vector', [0.375, 0.008635, 0.625, 0.008635, 0.625, 0.25, 0.375, 0.25, 0.375, 0.4167, 0.625, 0.4167, 0.625, 0.5, 0.375, 0.5, 0.375, 0.7414, 0.625, 0.7414, 0.625, 0.75, 0.375, 0.75, 0.375, 0.9167, 0.625, 0.9167, 0.625, 1.0, 0.375, 1.0, 0.2917, 0.7414, 0.375, 0.7414, 0.375, 0.75, 0.2917, 0.75, 0.7917, 0.7414, 0.875, 0.7414, 0.875, 0.75, 0.7917, 0.75, 0.625, 0.7414, 0.7083, 0.7414, 0.7083, 0.75, 0.625, 0.75, 0.7083, 0.7414, 0.7917, 0.7414, 0.7917, 0.75, 0.7083, 0.75, 0.125, 0.7414, 0.2083, 0.7414, 0.2083, 0.75, 0.125, 0.75, 0.2083, 0.7414, 0.2917, 0.7414, 0.2917, 0.75, 0.2083, 0.75, 0.375, 0.75, 0.625, 0.75, 0.625, 0.8333, 0.375, 0.8333, 0.375, 0.8333, 0.625, 0.8333, 0.625, 0.9167, 0.375, 0.9167, 0.375, 0.25, 0.625, 0.25, 0.625, 0.3333, 0.375, 0.3333, 0.375, 0.3333, 0.625, 0.3333, 0.625, 0.4167, 0.375, 0.4167, 0.2083, 0.5, 0.2917, 0.5, 0.2917, 0.7414, 0.2083, 0.7414, 0.125, 0.5, 0.2083, 0.5, 0.2083, 0.7414, 0.125, 0.7414, 0.7083, 0.5, 0.7917, 0.5, 0.7917, 0.7414, 0.7083, 0.7414, 0.625, 0.5, 0.7083, 0.5, 0.7083, 0.7414, 0.625, 0.7414, 0.7917, 0.5, 0.875, 0.5, 0.875, 0.7414, 0.7917, 0.7414, 0.2917, 0.5, 0.375, 0.5, 0.375, 0.7414, 0.2917, 0.7414, 0.375, 0.5, 0.625, 0.5, 0.625, 0.7414, 0.375, 0.7414, 0.375, 0.0, 0.625, 0.0, 0.625, 0.008635, 0.375, 0.008635])
me_cube_005.materials.append(mat_book4)
me_cube_005.materials.append(mat_pages)
me_cube_005.use_remesh_preserve_volume = False
me_cube_005.use_remesh_preserve_attributes = False
me_cube_005.use_mirror_vertex_groups = False
me_cube_005.update()
me_cube_008 = bpy.data.meshes.new('Cube.008')
me_cube_008.from_pydata([(-1.0, -1.0, -1.0), (-1.0, -1.0, 1.0), (-1.0, 1.0, -1.0), (-1.0, 1.0, 1.0), (1.0, -1.0, -1.0), (1.0, -1.0, 1.0), (1.0, 1.0, -1.0), (1.0, 1.0, 1.0), (0.6046, 0.9779, -0.9779), (-0.6046, 0.9779, -0.9779), (-0.6046, 0.9779, 0.9779), (0.6046, 0.9779, 0.9779), (-0.6046, -1.0, -1.0), (0.6046, -1.0, -1.0), (0.6046, -1.0, 1.0), (-0.6046, -1.0, 1.0), (-1.0, -0.9309, -1.0), (-1.0, -0.9309, 1.0), (1.0, -0.9309, -1.0), (1.0, -0.9309, 1.0), (0.6046, -0.9309, 0.9687), (-0.6046, -0.9309, 0.9687), (-0.6046, -0.9309, -0.9687), (0.6046, -0.9309, -0.9687)], [], [(16, 17, 3, 2), (8, 11, 7, 6), (18, 19, 5, 4), (12, 15, 1, 0), (23, 18, 4, 13), (21, 17, 1, 15), (19, 20, 14, 5), (20, 21, 15, 14), (16, 22, 12, 0), (22, 23, 13, 12), (4, 5, 14, 13), (13, 14, 15, 12), (2, 3, 10, 9), (9, 10, 11, 8), (9, 8, 23, 22), (2, 9, 22, 16), (11, 10, 21, 20), (7, 11, 20, 19), (10, 3, 17, 21), (8, 6, 18, 23), (6, 7, 19, 18), (0, 1, 17, 16)])
me_cube_008.polygons.foreach_set('material_index', [1, 1, 1, 1, 1, 1, 1, 1, 1, 1, 1, 1, 1, 1, 1, 1, 0, 1, 1, 1, 1, 1])
_uv = me_cube_008.uv_layers.new(name='UVMap')
_uv.uv.foreach_set('vector', [0.375, 0.008635, 0.625, 0.008635, 0.625, 0.25, 0.375, 0.25, 0.375, 0.4167, 0.625, 0.4167, 0.625, 0.5, 0.375, 0.5, 0.375, 0.7414, 0.625, 0.7414, 0.625, 0.75, 0.375, 0.75, 0.375, 0.9167, 0.625, 0.9167, 0.625, 1.0, 0.375, 1.0, 0.2917, 0.7414, 0.375, 0.7414, 0.375, 0.75, 0.2917, 0.75, 0.7917, 0.7414, 0.875, 0.7414, 0.875, 0.75, 0.7917, 0.75, 0.625, 0.7414, 0.7083, 0.7414, 0.7083, 0.75, 0.625, 0.75, 0.7083, 0.7414, 0.7917, 0.7414, 0.7917, 0.75, 0.7083, 0.75, 0.125, 0.7414, 0.2083, 0.7414, 0.2083, 0.75, 0.125, 0.75, 0.2083, 0.7414, 0.2917, 0.7414, 0.2917, 0.75, 0.2083, 0.75, 0.375, 0.75, 0.625, 0.75, 0.625, 0.8333, 0.375, 0.8333, 0.375, 0.8333, 0.625, 0.8333, 0.625, 0.9167, 0.375, 0.9167, 0.375, 0.25, 0.625, 0.25, 0.625, 0.3333, 0.375, 0.3333, 0.375, 0.3333, 0.625, 0.3333, 0.625, 0.4167, 0.375, 0.4167, 0.2083, 0.5, 0.2917, 0.5, 0.2917, 0.7414, 0.2083, 0.7414, 0.125, 0.5, 0.2083, 0.5, 0.2083, 0.7414, 0.125, 0.7414, 0.7083, 0.5, 0.7917, 0.5, 0.7917, 0.7414, 0.7083, 0.7414, 0.625, 0.5, 0.7083, 0.5, 0.7083, 0.7414, 0.625, 0.7414, 0.7917, 0.5, 0.875, 0.5, 0.875, 0.7414, 0.7917, 0.7414, 0.2917, 0.5, 0.375, 0.5, 0.375, 0.7414, 0.2917, 0.7414, 0.375, 0.5, 0.625, 0.5, 0.625, 0.7414, 0.375, 0.7414, 0.375, 0.0, 0.625, 0.0, 0.625, 0.008635, 0.375, 0.008635])
me_cube_008.materials.append(mat_pages)
me_cube_008.materials.append(mat_book2)
me_cube_008.use_remesh_preserve_volume = False
me_cube_008.use_remesh_preserve_attributes = False
me_cube_008.use_mirror_vertex_groups = False
me_cube_008.update()

# ---- objects
ob_room = bpy.data.objects.new('Room', me_cube)
ob_light = bpy.data.objects.new('Light', light_light)
ob_camera = bpy.data.objects.new('Camera', cam_camera)
ob_wall_complaint = bpy.data.objects.new('Wall complaint', me_cube_001)
ob_table = bpy.data.objects.new('Table', me_cube_002)
ob_carpet = bpy.data.objects.new('Carpet', me_cube_003)
ob_couch = bpy.data.objects.new('Couch', me_cube_006)
ob_couch_arm = bpy.data.objects.new('Couch arm', me_cube_007)
ob_counch_arm = bpy.data.objects.new('Counch arm', me_cube_009)
ob_cushions = bpy.data.objects.new('Cushions', me_cube_011)
ob_cusion_angle = bpy.data.objects.new('Cusion angle', me_cube_012)
ob_tv = bpy.data.objects.new('TV', me_cube_013)
ob_tv_shelf = bpy.data.objects.new('TV shelf', me_cube_014)
ob_book_shelf = bpy.data.objects.new('Book shelf', me_cube_016)
ob_cables_hider = bpy.data.objects.new('Cables hider', me_cube_018)
ob_photo_frame = bpy.data.objects.new('Photo frame', me_cube_019)
ob_window_shutter = bpy.data.objects.new('Window shutter', me_cube_020)
ob_tv_remote = bpy.data.objects.new('TV remote', me_cube_021)
ob_books_002 = bpy.data.objects.new('Books.002', me_cube_023)
ob_books_003 = bpy.data.objects.new('Books.003', me_cube_024)
ob_books_001 = bpy.data.objects.new('Books.001', me_cube_004)
ob_books_004 = bpy.data.objects.new('Books.004', me_cube_005)
ob_books_000 = bpy.data.objects.new('Books.000', me_cube_008)
ob_sun = bpy.data.objects.new('sun', light_light_001)

# ---- transforms, parenting, visibility, modifiers, constraints
ob_room.location = (-0.03866, 0.8647, 0.0)
ob_room.scale = (10.13, 10.13, 0.09515)
ob_room.lock_rotations_4d = False
ob_room.empty_display_type = 'ARROWS'
ob_room.lineart.crease_threshold = 0.0
ob_light.location = (2.639, 1.005, 10.38)
ob_light.rotation_euler = (-2.597, -3.72, -1.886)
ob_light.lock_rotations_4d = False
ob_light.empty_display_type = 'ARROWS'
ob_light.color = (0.0, 0.0, 0.0, 0.0)
ob_light.lineart.crease_threshold = 0.0
ob_camera.location = (51.52, 49.7, 27.1)
ob_camera.rotation_euler = (1.249, -4.129e-05, 2.334)
ob_camera.lock_rotations_4d = False
ob_camera.empty_display_type = 'ARROWS'
ob_camera.color = (0.0, 0.0, 0.0, 0.0)
ob_camera.display_type = 'WIRE'
ob_camera.lineart.crease_threshold = 0.0
ob_wall_complaint.location = (0.367, -8.207, 0.4098)
ob_wall_complaint.scale = (9.651, 0.1214, 0.2981)
ob_wall_complaint.lineart.crease_threshold = 0.0
ob_table.location = (2.686, 2.971, 1.087)
ob_table.rotation_euler = (0.0, -0.0, 3.142)
ob_table.scale = (1.514, 1.514, 0.2245)
ob_table.lineart.crease_threshold = 0.0
_m = ob_table.modifiers.new('Mirror', 'MIRROR')
_m.use_axis = (True, True, False)
_m.use_clip = True
ob_carpet.location = (2.823, 3.03, 0.09301)
ob_carpet.rotation_euler = (0.0, -0.0, 3.142)
ob_carpet.scale = (2.502, 3.009, 0.06124)
ob_carpet.lineart.crease_threshold = 0.0
ob_couch.location = (9.031, 0.3596, 1.201)
ob_couch.rotation_euler = (0.0, -0.0, 4.712)
ob_couch.scale = (5.258, 0.288, 0.9845)
ob_couch.lineart.crease_threshold = 0.0
ob_couch_arm.parent = ob_couch
ob_couch_arm.matrix_parent_inverse = Matrix(((-9.787e-09, 0.2239, 0.0, -0.04091), (-3.473, -1.518e-07, -0.0, -21.51), (0.0, 0.0, 1.016, -1.22), (-0.0, 0.0, -0.0, 1.0)))
ob_couch_arm.location = (-4.703, -4.146, 1.202)
ob_couch_arm.scale = (1.787, 0.3292, 0.9845)
ob_couch_arm.lineart.crease_threshold = 0.0
ob_counch_arm.parent = ob_couch
ob_counch_arm.matrix_parent_inverse = Matrix(((-9.787e-09, 0.2239, 0.0, -0.04091), (-3.473, -1.518e-07, -0.0, -21.51), (0.0, 0.0, 1.016, -1.22), (-0.0, 0.0, -0.0, 1.0)))
ob_counch_arm.location = (-3.265, 4.292, 1.214)
ob_counch_arm.scale = (2.747, 0.3292, 0.9845)
ob_counch_arm.lineart.crease_threshold = 0.0
ob_cushions.parent = ob_couch
ob_cushions.matrix_parent_inverse = Matrix(((-9.787e-09, 0.2239, 0.0, -0.04091), (-3.473, -1.518e-07, -0.0, -21.51), (0.0, 0.0, 1.016, -1.22), (-0.0, 0.0, -0.0, 1.0)))
ob_cushions.location = (-4.694, -2.852, 0.5678)
ob_cushions.rotation_euler = (1.564, -0.0, 0.0)
ob_cushions.scale = (1.787, 0.3292, 0.9845)
ob_cushions.lineart.crease_threshold = 0.0
_m = ob_cushions.modifiers.new('Array', 'ARRAY')
_m.count = 4
_m.constant_offset_displace = (0.0, 0.0, 0.0)
_m.relative_offset_displace = (5.96e-08, 0.0, -1.0)
ob_cusion_angle.parent = ob_couch
ob_cusion_angle.matrix_parent_inverse = Matrix(((-9.787e-09, 0.2239, 0.0, -0.04091), (-3.473, -1.518e-07, -0.0, -21.51), (0.0, 0.0, 1.016, -1.22), (-0.0, 0.0, -0.0, 1.0)))
ob_cusion_angle.location = (-1.787, 2.64, 0.5262)
ob_cusion_angle.rotation_euler = (-1.579, -0.0, 0.0)
ob_cusion_angle.scale = (1.129, 0.3292, 1.327)
ob_cusion_angle.lineart.crease_threshold = 0.0
ob_tv.location = (-7.87, 0.0, 5.795)
ob_tv.scale = (0.08621, 3.301, 2.0)
ob_tv.lineart.crease_threshold = 0.0
ob_tv_shelf.location = (-7.796, 0.0, 1.147)
ob_tv_shelf.scale = (1.015, 3.703, 1.0)
ob_tv_shelf.lineart.crease_threshold = 0.0
ob_book_shelf.location = (-8.53, 7.561, 8.421)
ob_book_shelf.scale = (0.8723, 2.951, 0.1302)
ob_book_shelf.lineart.crease_threshold = 0.0
ob_cables_hider.location = (-9.279, 0.0, 3.01)
ob_cables_hider.scale = (0.1383, 0.193, 1.02)
ob_cables_hider.lineart.crease_threshold = 0.0
ob_photo_frame.location = (-9.234, 7.587, 5.354)
ob_photo_frame.rotation_euler = (1.571, -0.0, 1.571)
ob_photo_frame.scale = (0.6881, 0.9372, -0.06392)
ob_photo_frame.lineart.crease_threshold = 0.0
ob_window_shutter.location = (0.3699, -8.915, 4.135)
ob_window_shutter.scale = (3.162, -0.6901, 0.06923)
ob_window_shutter.lineart.crease_threshold = 0.0
_m = ob_window_shutter.modifiers.new('Array', 'ARRAY')
_m.count = 7
_m.constant_offset_displace = (0.0, 0.0, 0.0)
_m.relative_offset_displace = (0.0, 0.0, 0.9)
ob_tv_remote.location = (3.149, 1.994, 1.369)
ob_tv_remote.rotation_euler = (0.0, -0.0, 0.2883)
ob_tv_remote.scale = (0.4664, 0.1402, 0.03844)
ob_tv_remote.lineart.crease_threshold = 0.0
ob_books_002.location = (-8.456, 7.033, 9.085)
ob_books_002.rotation_euler = (1.192e-08, 0.2663, 1.571)
ob_books_002.scale = (0.09029, 0.5943, 0.5191)
ob_books_002.lineart.crease_threshold = 0.0
_m = ob_books_002.modifiers.new('Array', 'ARRAY')
_m.count = 1
_m.constant_offset_displace = (0.0, 0.0, 0.0)
_m.relative_offset_displace = (1.2, 0.0, 0.0)
ob_books_003.location = (-8.456, 6.672, 9.085)
ob_books_003.rotation_euler = (1.74e-08, 0.3827, 1.571)
ob_books_003.scale = (0.09029, 0.5943, 0.5191)
ob_books_003.lineart.crease_threshold = 0.0
_m = ob_books_003.modifiers.new('Array', 'ARRAY')
_m.count = 1
_m.constant_offset_displace = (0.0, 0.0, 0.0)
_m.relative_offset_displace = (1.2, 0.0, 0.0)
ob_books_001.location = (-8.456, 7.421, 9.223)
ob_books_001.rotation_euler = (0.0, -0.0, 1.571)
ob_books_001.scale = (0.09029, 0.5943, 0.632)
ob_books_001.lineart.crease_threshold = 0.0
_m = ob_books_001.modifiers.new('Array', 'ARRAY')
_m.count = 3
_m.constant_offset_displace = (0.0, 0.0, 0.0)
_m.relative_offset_displace = (1.3, 0.0, 0.0)
ob_books_004.location = (-8.456, 8.213, 9.223)
ob_books_004.rotation_euler = (0.0, -0.0, 1.571)
ob_books_004.scale = (0.09029, 0.5943, 0.632)
ob_books_004.lineart.crease_threshold = 0.0
_m = ob_books_004.modifiers.new('Array', 'ARRAY')
_m.count = 4
_m.constant_offset_displace = (0.0, 0.0, 0.0)
_m.relative_offset_displace = (1.3, 0.0, 0.0)
ob_books_000.location = (-8.456, 9.193, 9.085)
ob_books_000.rotation_euler = (-9.571e-09, -0.1972, 1.571)
ob_books_000.scale = (0.09029, 0.5943, 0.5191)
ob_books_000.lineart.crease_threshold = 0.0
_m = ob_books_000.modifiers.new('Array', 'ARRAY')
_m.count = 1
_m.constant_offset_displace = (0.0, 0.0, 0.0)
_m.relative_offset_displace = (1.2, 0.0, 0.0)
ob_sun.location = (1.968, -15.04, 6.524)
ob_sun.rotation_euler = (-26.27, 0.1339, 2.92)
ob_sun.lock_rotations_4d = False
ob_sun.empty_display_type = 'ARROWS'
ob_sun.color = (0.0, 0.0, 0.0, 0.0)
ob_sun.lineart.crease_threshold = 0.0

# ---- collection membership
col_collection.objects.link(ob_room)
col_collection.objects.link(ob_light)
col_collection.objects.link(ob_camera)
col_collection.objects.link(ob_wall_complaint)
col_collection.objects.link(ob_table)
col_collection.objects.link(ob_carpet)
col_collection.objects.link(ob_couch)
col_collection.objects.link(ob_couch_arm)
col_collection.objects.link(ob_counch_arm)
col_collection.objects.link(ob_cushions)
col_collection.objects.link(ob_cusion_angle)
col_collection.objects.link(ob_tv)
col_collection.objects.link(ob_tv_shelf)
col_collection.objects.link(ob_book_shelf)
col_collection.objects.link(ob_cables_hider)
col_collection.objects.link(ob_photo_frame)
col_collection.objects.link(ob_window_shutter)
col_collection.objects.link(ob_tv_remote)
col_collection.objects.link(ob_books_002)
col_collection.objects.link(ob_books_003)
col_collection.objects.link(ob_books_001)
col_collection.objects.link(ob_books_004)
col_collection.objects.link(ob_books_000)
col_collection.objects.link(ob_sun)

# ---- scene / render settings (as saved in the file)
scene.camera = ob_camera
scene.frame_start = 1; scene.frame_end = 250; scene.frame_set(2)
scene.render.engine = 'CYCLES'
scene.render.film_transparent = True
scene.cycles.samples = 128
scene.cycles.sampling_pattern = 'TABULATED_SOBOL'
scene.cycles.use_adaptive_sampling = False
scene.cycles.use_light_tree = False
scene.view_settings.look = 'Medium High Contrast'
scene.view_settings.view_transform = 'Filmic'
scene.view_settings.gamma = 1.282
bpy.context.view_layer.update()
